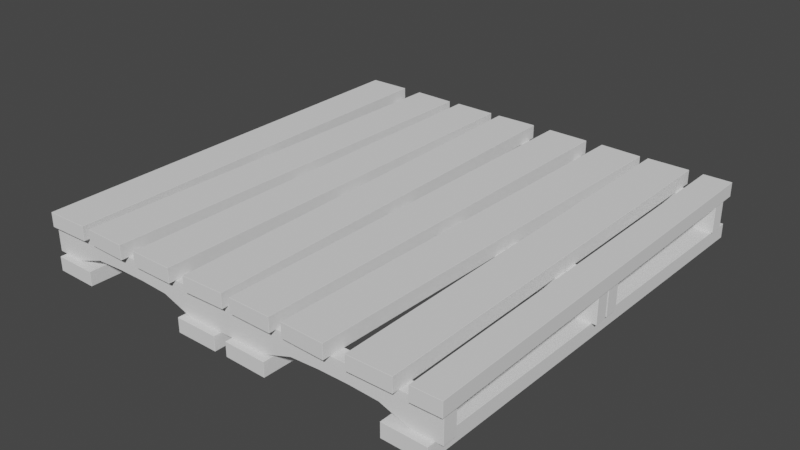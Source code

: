 # Source: Pallet2.blend  (saved by Blender 2.83.19; exported with 4.5.12 LTS)
import bpy
from mathutils import Matrix  # noqa: F401  (used for matrix-valued properties, if any)

bpy.ops.wm.read_factory_settings(use_empty=True)
scene = bpy.context.scene
scene.name = 'Scene'

# ---- collections
col_collection = bpy.data.collections.new('Collection'); scene.collection.children.link(col_collection)

# ---- world
world_world = bpy.data.worlds.new('World'); scene.world = world_world
world_world.use_nodes = True; world_world.node_tree.nodes.clear()
_N = world_world.node_tree.nodes; _L = world_world.node_tree.links
n0 = _N.new('ShaderNodeOutputWorld'); n0.name = 'World Output'; n0.location = (300, 300)
n1 = _N.new('ShaderNodeBackground'); n1.name = 'Background'; n1.location = (10, 300)
n1.inputs[0].default_value = (0.05088, 0.05088, 0.05088, 1.0)
_L.new(n1.outputs[0], n0.inputs[0])
n0.is_active_output = True
world_world.color = (0.05088, 0.05088, 0.05088)
world_world.use_sun_shadow = False
world_world.sun_shadow_jitter_overblur = 0.0

# ---- meshes
me_cube_001 = bpy.data.meshes.new('Cube.001')
me_cube_001.from_pydata([(-15.19, -14.49, 1.0), (-15.19, -14.5, 1.01), (-15.2, -14.49, 1.01), (-15.19, -14.5, 2.99), (-15.19, -14.49, 3.0), (-15.2, -14.49, 2.99), (-15.19, -13.51, 1.0), (-15.2, -13.51, 1.01), (-15.19, -13.5, 1.01), (-15.19, -13.51, 3.0), (-15.19, -13.5, 2.99), (-15.2, -13.51, 2.99), (-13.2, -14.49, 1.0), (-13.2, -14.5, 1.01), (-13.2, -14.5, 2.99), (-13.2, -14.49, 3.0), (-13.2, -13.5, 1.01), (-13.2, -13.51, 1.0), (-13.2, -13.51, 3.0), (-13.2, -13.5, 2.99), (-11.2, -14.49, 1.7), (-11.2, -14.5, 1.71), (-11.2, -14.5, 2.99), (-11.2, -14.49, 3.0), (-11.2, -13.5, 1.71), (-11.2, -13.51, 1.7), (-11.2, -13.51, 3.0), (-11.2, -13.5, 2.99), (-9.2, -14.49, 1.8), (-9.2, -14.5, 1.81), (-9.2, -14.5, 2.99), (-9.2, -14.49, 3.0), (-9.2, -13.5, 1.81), (-9.2, -13.51, 1.8), (-9.2, -13.51, 3.0), (-9.2, -13.5, 2.99), (-7.2, -14.49, 1.8), (-7.2, -14.5, 1.81), (-7.2, -14.5, 2.99), (-7.2, -14.49, 3.0), (-7.2, -13.5, 1.81), (-7.2, -13.51, 1.8), (-7.2, -13.51, 3.0), (-7.2, -13.5, 2.99), (-5.2, -14.49, 1.7), (-5.2, -14.5, 1.71), (-5.2, -14.5, 2.99), (-5.2, -14.49, 3.0), (-5.2, -13.5, 1.71), (-5.2, -13.51, 1.7), (-5.2, -13.51, 3.0), (-5.2, -13.5, 2.99), (-3.2, -14.49, 1.0), (-3.2, -14.5, 1.01), (-3.2, -14.5, 2.99), (-3.2, -14.49, 3.0), (-3.2, -13.5, 1.01), (-3.2, -13.51, 1.0), (-3.2, -13.51, 3.0), (-3.2, -13.5, 2.99), (-15.2, -0.2437, 3.0), (-15.2, -0.2337, 2.99), (-15.21, -0.2438, 2.99), (-15.2, -0.2437, 1.0), (-15.21, -0.2438, 1.01), (-15.2, -0.2337, 1.01), (-15.18, -1.224, 3.0), (-15.19, -1.224, 2.99), (-15.18, -1.234, 2.99), (-15.18, -1.234, 1.01), (-15.19, -1.224, 1.01), (-15.18, -1.224, 1.0), (-0.2, -14.5, 1.01), (-0.2, -14.49, 1.0), (-0.2, -14.49, 3.0), (-0.2, -14.5, 2.99), (-0.2, -13.51, 1.0), (-0.2, -13.5, 1.01), (-0.2, -13.5, 2.99), (-0.2, -13.51, 3.0), (2.8, -14.49, 1.0), (2.8, -14.5, 1.01), (2.8, -14.5, 2.99), (2.8, -14.49, 3.0), (2.8, -13.5, 1.01), (2.8, -13.51, 1.0), (2.8, -13.51, 3.0), (2.8, -13.5, 2.99), (4.8, -14.49, 1.7), (4.8, -14.5, 1.71), (4.8, -14.5, 2.99), (4.8, -14.49, 3.0), (4.8, -13.5, 1.71), (4.8, -13.51, 1.7), (4.8, -13.51, 3.0), (4.8, -13.5, 2.99), (6.8, -14.49, 1.8), (6.8, -14.5, 1.81), (6.8, -14.5, 2.99), (6.8, -14.49, 3.0), (6.8, -13.5, 1.81), (6.8, -13.51, 1.8), (6.8, -13.51, 3.0), (6.8, -13.5, 2.99), (8.8, -14.49, 1.8), (8.8, -14.5, 1.81), (8.8, -14.5, 2.99), (8.8, -14.49, 3.0), (8.8, -13.5, 1.81), (8.8, -13.51, 1.8), (8.8, -13.51, 3.0), (8.8, -13.5, 2.99), (10.8, -14.49, 1.7), (10.8, -14.5, 1.71), (10.8, -14.5, 2.99), (10.8, -14.49, 3.0), (10.8, -13.5, 1.71), (10.8, -13.51, 1.7), (10.8, -13.51, 3.0), (10.8, -13.5, 2.99), (12.8, -14.49, 1.0), (12.8, -14.5, 1.01), (12.8, -14.5, 2.99), (12.8, -14.49, 3.0), (12.8, -13.5, 1.01), (12.8, -13.51, 1.0), (12.8, -13.51, 3.0), (12.8, -13.5, 2.99), (14.79, -14.49, 1.0), (14.8, -14.49, 1.01), (14.79, -14.5, 1.01), (14.79, -14.49, 3.0), (14.79, -14.5, 2.99), (14.8, -14.49, 2.99), (14.79, -13.5, 1.01), (14.8, -13.51, 1.01), (14.79, -13.51, 1.0), (14.79, -13.5, 2.99), (14.79, -13.51, 3.0), (14.8, -13.51, 2.99), (-13.19, -1.193, 1.0), (-13.19, -1.203, 1.01), (-13.19, -1.203, 2.99), (-13.19, -1.193, 3.0), (-13.21, -0.2027, 1.01), (-13.21, -0.2127, 1.0), (-13.21, -0.2127, 3.0), (-13.21, -0.2027, 2.99), (-11.19, -1.161, 1.7), (-11.19, -1.171, 1.71), (-11.19, -1.171, 2.99), (-11.19, -1.161, 3.0), (-11.21, -0.1715, 1.71), (-11.21, -0.1815, 1.7), (-11.21, -0.1815, 3.0), (-11.21, -0.1715, 2.99), (-9.191, -1.13, 1.8), (-9.191, -1.14, 1.81), (-9.191, -1.14, 2.99), (-9.191, -1.13, 3.0), (-9.207, -0.1403, 1.81), (-9.207, -0.1503, 1.8), (-9.207, -0.1503, 3.0), (-9.207, -0.1403, 2.99), (-7.192, -1.099, 1.8), (-7.191, -1.109, 1.81), (-7.191, -1.109, 2.99), (-7.192, -1.099, 3.0), (-7.207, -0.1092, 1.81), (-7.207, -0.1192, 1.8), (-7.207, -0.1192, 3.0), (-7.207, -0.1092, 2.99), (-5.192, -1.068, 1.7), (-5.192, -1.078, 1.71), (-5.192, -1.078, 2.99), (-5.192, -1.068, 3.0), (-5.207, -0.07799, 1.71), (-5.207, -0.08798, 1.7), (-5.207, -0.08798, 3.0), (-5.207, -0.07799, 2.99), (-3.192, -1.037, 1.0), (-3.192, -1.047, 1.01), (-3.192, -1.047, 2.99), (-3.192, -1.037, 3.0), (-3.207, -0.04682, 1.01), (-3.207, -0.05681, 1.0), (-3.207, -0.05681, 3.0), (-3.207, -0.04682, 2.99), (-0.1922, -0.9999, 1.01), (-0.1924, -0.9899, 1.0), (-0.1924, -0.9899, 3.0), (-0.1922, -0.9999, 2.99), (-0.2076, -0.01006, 1.0), (-0.2078, -5.996e-05, 1.01), (-0.2078, -5.996e-05, 2.99), (-0.2076, -0.01006, 3.0), (2.807, -0.9432, 1.0), (2.807, -0.9532, 1.01), (2.807, -0.9532, 2.99), (2.807, -0.9432, 3.0), (2.792, 0.0467, 1.01), (2.792, 0.0367, 1.0), (2.792, 0.0367, 3.0), (2.792, 0.0467, 2.99), (4.807, -0.912, 1.7), (4.807, -0.922, 1.71), (4.807, -0.922, 2.99), (4.807, -0.912, 3.0), (4.792, 0.07787, 1.71), (4.792, 0.06787, 1.7), (4.792, 0.06787, 3.0), (4.792, 0.07787, 2.99), (6.807, -0.8808, 1.8), (6.807, -0.8908, 1.81), (6.807, -0.8908, 2.99), (6.807, -0.8808, 3.0), (6.791, 0.109, 1.81), (6.792, 0.09904, 1.8), (6.792, 0.09904, 3.0), (6.791, 0.109, 2.99), (8.807, -0.8497, 1.8), (8.807, -0.8597, 1.81), (8.807, -0.8597, 2.99), (8.807, -0.8497, 3.0), (8.791, 0.1402, 1.81), (8.791, 0.1302, 1.8), (8.791, 0.1302, 3.0), (8.791, 0.1402, 2.99), (10.81, -0.8185, 1.7), (10.81, -0.8285, 1.71), (10.81, -0.8285, 2.99), (10.81, -0.8185, 3.0), (10.79, 0.1714, 1.71), (10.79, 0.1614, 1.7), (10.79, 0.1614, 3.0), (10.79, 0.1714, 2.99), (12.81, -0.7873, 1.0), (12.81, -0.7973, 1.01), (12.81, -0.7973, 2.99), (12.81, -0.7873, 3.0), (12.79, 0.2025, 1.01), (12.79, 0.1925, 1.0), (12.79, 0.1925, 3.0), (12.79, 0.2025, 2.99), (14.8, -0.7563, 1.0), (14.81, -0.7562, 1.01), (14.8, -0.7663, 1.01), (14.8, -0.7563, 3.0), (14.8, -0.7663, 2.99), (14.81, -0.7562, 2.99), (14.78, 0.2336, 1.01), (14.79, 0.2237, 1.01), (14.78, 0.2236, 1.0), (14.78, 0.2336, 2.99), (14.78, 0.2236, 3.0), (14.79, 0.2237, 2.99), (-15.18, 15.03, 3.0), (-15.18, 15.04, 2.99), (-15.19, 15.03, 2.99), (-15.18, 15.03, 1.0), (-15.19, 15.03, 1.01), (-15.18, 15.04, 1.01), (-15.2, 14.05, 3.0), (-15.21, 14.05, 2.99), (-15.2, 14.04, 2.99), (-15.2, 14.04, 1.01), (-15.21, 14.05, 1.01), (-15.2, 14.05, 1.0), (-13.21, 14.01, 1.0), (-13.21, 14.0, 1.01), (-13.21, 14.0, 2.99), (-13.21, 14.01, 3.0), (-13.19, 15.0, 1.01), (-13.19, 14.99, 1.0), (-13.19, 14.99, 3.0), (-13.19, 15.0, 2.99), (-11.21, 13.98, 1.7), (-11.21, 13.97, 1.71), (-11.21, 13.97, 2.99), (-11.21, 13.98, 3.0), (-11.19, 14.97, 1.71), (-11.19, 14.96, 1.7), (-11.19, 14.96, 3.0), (-11.19, 14.97, 2.99), (-9.207, 13.95, 1.8), (-9.207, 13.94, 1.81), (-9.207, 13.94, 2.99), (-9.207, 13.95, 3.0), (-9.191, 14.94, 1.81), (-9.191, 14.93, 1.8), (-9.191, 14.93, 3.0), (-9.191, 14.94, 2.99), (-7.207, 13.92, 1.8), (-7.207, 13.91, 1.81), (-7.207, 13.91, 2.99), (-7.207, 13.92, 3.0), (-7.191, 14.91, 1.81), (-7.191, 14.9, 1.8), (-7.191, 14.9, 3.0), (-7.191, 14.91, 2.99), (-5.207, 13.89, 1.7), (-5.207, 13.88, 1.71), (-5.207, 13.88, 2.99), (-5.207, 13.89, 3.0), (-5.192, 14.88, 1.71), (-5.192, 14.87, 1.7), (-5.192, 14.87, 3.0), (-5.192, 14.88, 2.99), (-3.207, 13.86, 1.0), (-3.207, 13.85, 1.01), (-3.207, 13.85, 2.99), (-3.207, 13.86, 3.0), (-3.192, 14.85, 1.01), (-3.192, 14.84, 1.0), (-3.192, 14.84, 3.0), (-3.192, 14.85, 2.99), (-0.2079, 13.8, 1.01), (-0.2077, 13.81, 1.0), (-0.2077, 13.81, 3.0), (-0.2079, 13.8, 2.99), (-0.1923, 14.79, 1.0), (-0.1921, 14.8, 1.01), (-0.1921, 14.8, 2.99), (-0.1923, 14.79, 3.0), (2.792, 13.76, 1.0), (2.792, 13.75, 1.01), (2.792, 13.75, 2.99), (2.792, 13.76, 3.0), (2.807, 14.75, 1.01), (2.807, 14.74, 1.0), (2.807, 14.74, 3.0), (2.807, 14.75, 2.99), (4.792, 13.73, 1.7), (4.792, 13.72, 1.71), (4.792, 13.72, 2.99), (4.792, 13.73, 3.0), (4.807, 14.72, 1.71), (4.807, 14.71, 1.7), (4.807, 14.71, 3.0), (4.807, 14.72, 2.99), (6.791, 13.7, 1.8), (6.791, 13.69, 1.81), (6.791, 13.69, 2.99), (6.791, 13.7, 3.0), (6.807, 14.69, 1.81), (6.807, 14.68, 1.8), (6.807, 14.68, 3.0), (6.807, 14.69, 2.99), (8.791, 13.67, 1.8), (8.791, 13.66, 1.81), (8.791, 13.66, 2.99), (8.791, 13.67, 3.0), (8.807, 14.66, 1.81), (8.807, 14.65, 1.8), (8.807, 14.65, 3.0), (8.807, 14.66, 2.99), (10.79, 13.64, 1.7), (10.79, 13.63, 1.71), (10.79, 13.63, 2.99), (10.79, 13.64, 3.0), (10.81, 14.63, 1.71), (10.81, 14.62, 1.7), (10.81, 14.62, 3.0), (10.81, 14.63, 2.99), (12.79, 13.61, 1.0), (12.79, 13.6, 1.01), (12.79, 13.6, 2.99), (12.79, 13.61, 3.0), (12.81, 14.6, 1.01), (12.81, 14.59, 1.0), (12.81, 14.59, 3.0), (12.81, 14.6, 2.99), (14.78, 13.57, 1.0), (14.79, 13.57, 1.01), (14.78, 13.56, 1.01), (14.78, 13.57, 3.0), (14.78, 13.56, 2.99), (14.79, 13.57, 2.99), (14.8, 14.56, 1.01), (14.81, 14.55, 1.01), (14.8, 14.55, 1.0), (14.8, 14.56, 2.99), (14.8, 14.55, 3.0), (14.81, 14.55, 2.99), (-14.81, -15.01, 3.0), (-14.81, -15.02, 3.01), (-14.82, -15.01, 3.01), (-14.81, -15.02, 3.99), (-14.81, -15.01, 4.0), (-14.82, -15.01, 3.99), (-15.17, 15.26, 3.0), (-15.18, 15.26, 3.01), (-15.17, 15.27, 3.01), (-15.17, 15.26, 4.0), (-15.17, 15.27, 3.99), (-15.18, 15.26, 3.99), (-11.83, -14.96, 3.0), (-11.82, -14.96, 3.01), (-11.83, -14.97, 3.01), (-11.83, -14.96, 4.0), (-11.83, -14.97, 3.99), (-11.82, -14.96, 3.99), (-12.19, 15.31, 3.0), (-12.19, 15.32, 3.01), (-12.18, 15.31, 3.01), (-12.19, 15.31, 4.0), (-12.18, 15.31, 3.99), (-12.19, 15.32, 3.99), (-11.23, -14.95, 3.0), (-11.23, -14.96, 3.01), (-11.24, -14.95, 3.01), (-11.23, -14.96, 3.99), (-11.23, -14.95, 4.0), (-11.24, -14.95, 3.99), (-10.75, 15.32, 3.0), (-10.76, 15.32, 3.01), (-10.75, 15.33, 3.01), (-10.75, 15.32, 4.0), (-10.75, 15.33, 3.99), (-10.76, 15.32, 3.99), (-8.248, -15.02, 3.0), (-8.238, -15.02, 3.01), (-8.249, -15.03, 3.01), (-8.248, -15.02, 4.0), (-8.249, -15.03, 3.99), (-8.238, -15.02, 3.99), (-7.772, 15.25, 3.0), (-7.772, 15.26, 3.01), (-7.762, 15.25, 3.01), (-7.772, 15.25, 4.0), (-7.762, 15.25, 3.99), (-7.772, 15.26, 3.99), (-7.045, -14.98, 3.0), (-7.045, -14.99, 3.01), (-7.055, -14.98, 3.01), (-7.045, -14.99, 3.99), (-7.045, -14.98, 4.0), (-7.055, -14.98, 3.99), (-6.935, 15.3, 3.0), (-6.945, 15.3, 3.01), (-6.935, 15.31, 3.01), (-6.935, 15.3, 4.0), (-6.935, 15.31, 3.99), (-6.945, 15.3, 3.99), (-4.065, -15.0, 3.0), (-4.055, -15.0, 3.01), (-4.065, -15.01, 3.01), (-4.065, -15.0, 4.0), (-4.065, -15.01, 3.99), (-4.055, -15.0, 3.99), (-3.955, 15.28, 3.0), (-3.955, 15.29, 3.01), (-3.945, 15.28, 3.01), (-3.955, 15.28, 4.0), (-3.945, 15.28, 3.99), (-3.955, 15.29, 3.99), (-2.76, -15.02, 3.0), (-2.76, -15.03, 3.01), (-2.77, -15.02, 3.01), (-2.76, -15.03, 3.99), (-2.76, -15.02, 4.0), (-2.77, -15.02, 3.99), (-3.219, 15.25, 3.0), (-3.229, 15.25, 3.01), (-3.219, 15.26, 3.01), (-3.219, 15.25, 4.0), (-3.219, 15.26, 3.99), (-3.229, 15.25, 3.99), (0.2192, -14.95, 3.0), (0.2292, -14.95, 3.01), (0.2194, -14.96, 3.01), (0.2192, -14.95, 4.0), (0.2194, -14.96, 3.99), (0.2292, -14.95, 3.99), (-0.2399, 15.32, 3.0), (-0.2401, 15.33, 3.01), (-0.2299, 15.32, 3.01), (-0.2399, 15.32, 4.0), (-0.2299, 15.32, 3.99), (-0.2401, 15.33, 3.99), (0.8616, -14.97, 3.0), (0.8615, -14.98, 3.01), (0.8516, -14.97, 3.01), (0.8615, -14.98, 3.99), (0.8616, -14.97, 4.0), (0.8516, -14.97, 3.99), (1.159, 15.31, 3.0), (1.149, 15.31, 3.01), (1.159, 15.32, 3.01), (1.159, 15.31, 4.0), (1.159, 15.32, 3.99), (1.149, 15.31, 3.99), (3.841, -15.01, 3.0), (3.851, -15.01, 3.01), (3.841, -15.02, 3.01), (3.841, -15.01, 4.0), (3.841, -15.02, 3.99), (3.851, -15.01, 3.99), (4.138, 15.27, 3.0), (4.139, 15.28, 3.01), (4.148, 15.27, 3.01), (4.138, 15.27, 4.0), (4.148, 15.27, 3.99), (4.139, 15.28, 3.99), (4.664, -14.93, 3.0), (4.664, -14.94, 3.01), (4.654, -14.93, 3.01), (4.664, -14.94, 3.99), (4.664, -14.93, 4.0), (4.654, -14.93, 3.99), (5.358, 15.33, 3.0), (5.348, 15.33, 3.01), (5.358, 15.34, 3.01), (5.358, 15.33, 4.0), (5.358, 15.34, 3.99), (5.348, 15.33, 3.99), (7.642, -15.03, 3.0), (7.652, -15.03, 3.01), (7.642, -15.04, 3.01), (7.642, -15.03, 4.0), (7.642, -15.04, 3.99), (7.652, -15.03, 3.99), (8.336, 15.23, 3.0), (8.336, 15.24, 3.01), (8.346, 15.23, 3.01), (8.336, 15.23, 4.0), (8.346, 15.23, 3.99), (8.336, 15.24, 3.99), (9.101, -15.0, 3.0), (9.101, -15.01, 3.01), (9.091, -15.0, 3.01), (9.101, -15.01, 3.99), (9.101, -15.0, 4.0), (9.091, -15.0, 3.99), (8.919, 15.28, 3.0), (8.909, 15.28, 3.01), (8.919, 15.29, 3.01), (8.919, 15.28, 4.0), (8.919, 15.29, 3.99), (8.909, 15.28, 3.99), (12.08, -14.98, 3.0), (12.09, -14.98, 3.01), (12.08, -14.99, 3.01), (12.08, -14.98, 4.0), (12.08, -14.99, 3.99), (12.09, -14.98, 3.99), (11.9, 15.3, 3.0), (11.9, 15.31, 3.01), (11.91, 15.3, 3.01), (11.9, 15.3, 4.0), (11.91, 15.3, 3.99), (11.9, 15.31, 3.99), (13.1, -15.0, 3.0), (13.1, -15.01, 3.01), (13.09, -15.0, 3.01), (13.1, -15.01, 3.99), (13.1, -15.0, 4.0), (13.09, -15.0, 3.99), (12.92, 15.28, 3.0), (12.91, 15.28, 3.01), (12.92, 15.29, 3.01), (12.92, 15.28, 4.0), (12.92, 15.29, 3.99), (12.91, 15.28, 3.99), (15.08, -14.98, 3.0), (15.09, -14.98, 3.01), (15.08, -14.99, 3.01), (15.08, -14.98, 4.0), (15.08, -14.99, 3.99), (15.09, -14.98, 3.99), (14.9, 15.3, 3.0), (14.9, 15.31, 3.01), (14.91, 15.3, 3.01), (14.9, 15.3, 4.0), (14.91, 15.3, 3.99), (14.9, 15.31, 3.99), (-14.64, -14.97, -3.576e-07), (-14.64, -14.98, 0.01), (-14.65, -14.97, 0.01), (-14.64, -14.98, 0.99), (-14.64, -14.97, 1.0), (-14.65, -14.97, 0.99), (-14.34, 15.31, -3.576e-07), (-14.35, 15.31, 0.01), (-14.34, 15.32, 0.01), (-14.34, 15.31, 1.0), (-14.34, 15.32, 0.99), (-14.35, 15.31, 0.99), (-11.66, -15.01, -3.576e-07), (-11.65, -15.01, 0.01), (-11.66, -15.02, 0.01), (-11.66, -15.01, 1.0), (-11.66, -15.02, 0.99), (-11.65, -15.01, 0.99), (-11.36, 15.27, -3.576e-07), (-11.36, 15.28, 0.01), (-11.35, 15.27, 0.01), (-11.36, 15.27, 1.0), (-11.35, 15.27, 0.99), (-11.36, 15.28, 0.99), (-3.584, -14.98, -3.576e-07), (-3.584, -14.99, 0.01), (-3.594, -14.98, 0.01), (-3.584, -14.99, 0.99), (-3.584, -14.98, 1.0), (-3.594, -14.98, 0.99), (-3.396, 15.3, -3.576e-07), (-3.406, 15.3, 0.01), (-3.396, 15.31, 0.01), (-3.396, 15.3, 1.0), (-3.396, 15.31, 0.99), (-3.406, 15.3, 0.99), (-0.6038, -15.0, -3.576e-07), (-0.5938, -15.0, 0.01), (-0.6039, -15.01, 0.01), (-0.6038, -15.0, 1.0), (-0.6039, -15.01, 0.99), (-0.5938, -15.0, 0.99), (-0.4163, 15.28, -3.576e-07), (-0.4162, 15.29, 0.01), (-0.4063, 15.28, 0.01), (-0.4163, 15.28, 1.0), (-0.4063, 15.28, 0.99), (-0.4162, 15.29, 0.99), (0.2761, -14.95, -3.576e-07), (0.2759, -14.96, 0.01), (0.2661, -14.95, 0.01), (0.2759, -14.96, 0.99), (0.2761, -14.95, 1.0), (0.2661, -14.95, 0.99), (0.7446, 15.32, -3.576e-07), (0.7346, 15.32, 0.01), (0.7448, 15.33, 0.01), (0.7446, 15.32, 1.0), (0.7448, 15.33, 0.99), (0.7346, 15.32, 0.99), (3.255, -15.02, -3.576e-07), (3.265, -15.02, 0.01), (3.255, -15.03, 0.01), (3.255, -15.02, 1.0), (3.255, -15.03, 0.99), (3.265, -15.02, 0.99), (3.724, 15.25, -3.576e-07), (3.724, 15.26, 0.01), (3.734, 15.25, 0.01), (3.724, 15.25, 1.0), (3.734, 15.25, 0.99), (3.724, 15.26, 0.99), (11.28, -14.95, -3.576e-07), (11.28, -14.96, 0.01), (11.27, -14.95, 0.01), (11.28, -14.96, 0.99), (11.28, -14.95, 1.0), (11.27, -14.95, 0.99), (11.74, 15.32, -3.576e-07), (11.73, 15.32, 0.01), (11.74, 15.33, 0.01), (11.74, 15.32, 1.0), (11.74, 15.33, 0.99), (11.73, 15.32, 0.99), (14.26, -15.02, -3.576e-07), (14.27, -15.02, 0.01), (14.26, -15.03, 0.01), (14.26, -15.02, 1.0), (14.26, -15.03, 0.99), (14.27, -15.02, 0.99), (14.72, 15.25, -3.576e-07), (14.72, 15.26, 0.01), (14.73, 15.25, 0.01), (14.72, 15.25, 1.0), (14.73, 15.25, 0.99), (14.72, 15.26, 0.99), (-15.19, 1.056, 3.0), (-15.19, 1.066, 2.99), (-15.2, 1.056, 2.99), (-15.19, 1.056, 1.0), (-15.2, 1.056, 1.01), (-15.19, 1.066, 1.01), (-15.19, 0.07574, 3.0), (-15.2, 0.07565, 2.99), (-15.18, 0.06574, 2.99), (-15.18, 0.06574, 1.01), (-15.2, 0.07565, 1.01), (-15.19, 0.07574, 1.0), (-13.2, 0.09357, 1.0), (-13.19, 0.08357, 1.01), (-13.19, 0.08357, 2.99), (-13.2, 0.09357, 3.0), (-13.2, 1.084, 1.01), (-13.2, 1.074, 1.0), (-13.2, 1.074, 3.0), (-13.2, 1.084, 2.99), (-11.2, 0.1115, 1.7), (-11.2, 0.1015, 1.71), (-11.2, 0.1015, 2.99), (-11.2, 0.1115, 3.0), (-11.2, 1.101, 1.71), (-11.2, 1.091, 1.7), (-11.2, 1.091, 3.0), (-11.2, 1.101, 2.99), (-9.195, 0.1294, 1.8), (-9.195, 0.1194, 1.81), (-9.195, 0.1194, 2.99), (-9.195, 0.1294, 3.0), (-9.204, 1.119, 1.81), (-9.204, 1.109, 1.8), (-9.204, 1.109, 3.0), (-9.204, 1.119, 2.99), (-7.195, 0.1473, 1.8), (-7.195, 0.1373, 1.81), (-7.195, 0.1373, 2.99), (-7.195, 0.1473, 3.0), (-7.204, 1.137, 1.81), (-7.204, 1.127, 1.8), (-7.204, 1.127, 3.0), (-7.204, 1.137, 2.99), (-5.195, 0.1652, 1.7), (-5.195, 0.1552, 1.71), (-5.195, 0.1552, 2.99), (-5.195, 0.1652, 3.0), (-5.204, 1.155, 1.71), (-5.204, 1.145, 1.7), (-5.204, 1.145, 3.0), (-5.204, 1.155, 2.99), (-3.195, 0.1831, 1.0), (-3.195, 0.1731, 1.01), (-3.195, 0.1731, 2.99), (-3.195, 0.1831, 3.0), (-3.204, 1.173, 1.01), (-3.204, 1.163, 1.0), (-3.204, 1.163, 3.0), (-3.204, 1.173, 2.99), (-0.1955, 0.2, 1.01), (-0.1956, 0.21, 1.0), (-0.1956, 0.21, 3.0), (-0.1955, 0.2, 2.99), (-0.2044, 1.19, 1.0), (-0.2045, 1.2, 1.01), (-0.2045, 1.2, 2.99), (-0.2044, 1.19, 3.0), (2.804, 0.2369, 1.0), (2.804, 0.2269, 1.01), (2.804, 0.2269, 2.99), (2.804, 0.2369, 3.0), (2.795, 1.227, 1.01), (2.795, 1.217, 1.0), (2.795, 1.217, 3.0), (2.795, 1.227, 2.99), (4.804, 0.2548, 1.7), (4.804, 0.2448, 1.71), (4.804, 0.2448, 2.99), (4.804, 0.2548, 3.0), (4.795, 1.245, 1.71), (4.795, 1.235, 1.7), (4.795, 1.235, 3.0), (4.795, 1.245, 2.99), (6.804, 0.2727, 1.8), (6.804, 0.2627, 1.81), (6.804, 0.2627, 2.99), (6.804, 0.2727, 3.0), (6.795, 1.263, 1.81), (6.795, 1.253, 1.8), (6.795, 1.253, 3.0), (6.795, 1.263, 2.99), (8.804, 0.2906, 1.8), (8.804, 0.2806, 1.81), (8.804, 0.2806, 2.99), (8.804, 0.2906, 3.0), (8.795, 1.281, 1.81), (8.795, 1.271, 1.8), (8.795, 1.271, 3.0), (8.795, 1.281, 2.99), (10.8, 0.3086, 1.7), (10.8, 0.2986, 1.71), (10.8, 0.2986, 2.99), (10.8, 0.3086, 3.0), (10.8, 1.299, 1.71), (10.8, 1.289, 1.7), (10.8, 1.289, 3.0), (10.8, 1.299, 2.99), (12.8, 0.3265, 1.0), (12.8, 0.3165, 1.01), (12.8, 0.3165, 2.99), (12.8, 0.3265, 3.0), (12.8, 1.316, 1.01), (12.8, 1.306, 1.0), (12.8, 1.306, 3.0), (12.8, 1.316, 2.99), (14.79, 0.3443, 1.0), (14.8, 0.3444, 1.01), (14.79, 0.3343, 1.01), (14.79, 0.3443, 3.0), (14.79, 0.3343, 2.99), (14.8, 0.3444, 2.99), (14.78, 1.334, 1.01), (14.8, 1.324, 1.01), (14.79, 1.324, 1.0), (14.78, 1.334, 2.99), (14.79, 1.324, 3.0), (14.8, 1.324, 2.99)], [], [(13, 14, 3, 1), (12, 17, 25, 20), (18, 15, 23, 26), (18, 9, 4, 15), (2, 5, 11, 7), (8, 10, 19, 16), (24, 27, 35, 32), (14, 13, 21, 22), (16, 19, 27, 24), (20, 25, 33, 28), (36, 41, 49, 44), (28, 33, 41, 36), (26, 23, 31, 34), (22, 21, 29, 30), (42, 39, 47, 50), (34, 31, 39, 42), (30, 29, 37, 38), (32, 35, 43, 40), (48, 51, 59, 56), (38, 37, 45, 46), (40, 43, 51, 48), (44, 49, 57, 52), (58, 55, 74, 79), (52, 57, 76, 73), (50, 47, 55, 58), (46, 45, 53, 54), (63, 145, 140, 71), (54, 53, 72, 75), (56, 59, 78, 77), (146, 60, 66, 143), (414, 426, 420, 408), (80, 85, 93, 88), (86, 83, 91, 94), (86, 79, 74, 83), (81, 82, 75, 72), (77, 78, 87, 84), (92, 95, 103, 100), (82, 81, 89, 90), (84, 87, 95, 92), (88, 93, 101, 96), (104, 109, 117, 112), (96, 101, 109, 104), (94, 91, 99, 102), (90, 89, 97, 98), (110, 107, 115, 118), (102, 99, 107, 110), (98, 97, 105, 106), (100, 103, 111, 108), (116, 119, 127, 124), (106, 105, 113, 114), (108, 111, 119, 116), (112, 117, 125, 120), (126, 123, 131, 138), (120, 125, 136, 128), (118, 115, 123, 126), (114, 113, 121, 122), (140, 145, 153, 148), (122, 121, 130, 132), (124, 127, 137, 134), (135, 139, 133, 129), (70, 67, 62, 64), (146, 143, 151, 154), (76, 85, 80, 73), (141, 142, 68, 69), (65, 61, 147, 144), (152, 155, 163, 160), (142, 141, 149, 150), (144, 147, 155, 152), (148, 153, 161, 156), (164, 169, 177, 172), (156, 161, 169, 164), (154, 151, 159, 162), (150, 149, 157, 158), (170, 167, 175, 178), (162, 159, 167, 170), (158, 157, 165, 166), (160, 163, 171, 168), (176, 179, 187, 184), (166, 165, 173, 174), (168, 171, 179, 176), (172, 177, 185, 180), (186, 183, 190, 195), (180, 185, 192, 189), (178, 175, 183, 186), (174, 173, 181, 182), (182, 181, 188, 191), (184, 187, 194, 193), (192, 201, 196, 189), (404, 406, 401, 397), (196, 201, 209, 204), (202, 199, 207, 210), (202, 195, 190, 199), (197, 198, 191, 188), (193, 194, 203, 200), (208, 211, 219, 216), (198, 197, 205, 206), (200, 203, 211, 208), (204, 209, 217, 212), (220, 225, 233, 228), (212, 217, 225, 220), (210, 207, 215, 218), (206, 205, 213, 214), (226, 223, 231, 234), (218, 215, 223, 226), (214, 213, 221, 222), (216, 219, 227, 224), (232, 235, 243, 240), (222, 221, 229, 230), (224, 227, 235, 232), (228, 233, 241, 236), (242, 239, 247, 254), (236, 241, 252, 244), (234, 231, 239, 242), (230, 229, 237, 238), (274, 256, 262, 271), (238, 237, 246, 248), (240, 243, 253, 250), (251, 255, 249, 245), (259, 273, 268, 267), (266, 263, 258, 260), (274, 271, 279, 282), (268, 273, 281, 276), (269, 270, 264, 265), (261, 257, 275, 272), (280, 283, 291, 288), (270, 269, 277, 278), (272, 275, 283, 280), (276, 281, 289, 284), (292, 297, 305, 300), (284, 289, 297, 292), (282, 279, 287, 290), (278, 277, 285, 286), (298, 295, 303, 306), (290, 287, 295, 298), (286, 285, 293, 294), (288, 291, 299, 296), (304, 307, 315, 312), (294, 293, 301, 302), (296, 299, 307, 304), (300, 305, 313, 308), (314, 311, 318, 323), (308, 313, 320, 317), (306, 303, 311, 314), (302, 301, 309, 310), (310, 309, 316, 319), (312, 315, 322, 321), (320, 329, 324, 317), (398, 400, 387, 385), (324, 329, 337, 332), (330, 327, 335, 338), (330, 323, 318, 327), (325, 326, 319, 316), (321, 322, 331, 328), (336, 339, 347, 344), (326, 325, 333, 334), (328, 331, 339, 336), (332, 337, 345, 340), (348, 353, 361, 356), (340, 345, 353, 348), (338, 335, 343, 346), (334, 333, 341, 342), (354, 351, 359, 362), (346, 343, 351, 354), (342, 341, 349, 350), (344, 347, 355, 352), (360, 363, 371, 368), (350, 349, 357, 358), (352, 355, 363, 360), (356, 361, 369, 364), (370, 367, 375, 382), (364, 369, 380, 372), (362, 359, 367, 370), (358, 357, 365, 366), (366, 365, 374, 376), (368, 371, 381, 378), (379, 383, 377, 373), (405, 393, 388, 399), (386, 389, 395, 391), (392, 394, 407, 403), (438, 450, 444, 432), (428, 430, 425, 421), (422, 424, 411, 409), (429, 417, 412, 423), (410, 413, 419, 415), (416, 418, 431, 427), (462, 474, 468, 456), (452, 454, 449, 445), (446, 448, 435, 433), (453, 441, 436, 447), (434, 437, 443, 439), (440, 442, 455, 451), (486, 498, 492, 480), (476, 478, 473, 469), (470, 472, 459, 457), (477, 465, 460, 471), (458, 461, 467, 463), (464, 466, 479, 475), (510, 522, 516, 504), (500, 502, 497, 493), (494, 496, 483, 481), (501, 489, 484, 495), (482, 485, 491, 487), (488, 490, 503, 499), (534, 546, 540, 528), (524, 526, 521, 517), (518, 520, 507, 505), (525, 513, 508, 519), (506, 509, 515, 511), (512, 514, 527, 523), (558, 570, 564, 552), (548, 550, 545, 541), (542, 544, 531, 529), (549, 537, 532, 543), (530, 533, 539, 535), (536, 538, 551, 547), (582, 594, 588, 576), (572, 574, 569, 565), (566, 568, 555, 553), (573, 561, 556, 567), (554, 557, 563, 559), (560, 562, 575, 571), (606, 618, 612, 600), (596, 598, 593, 589), (590, 592, 579, 577), (597, 585, 580, 591), (578, 581, 587, 583), (584, 586, 599, 595), (630, 642, 636, 624), (620, 622, 617, 613), (614, 616, 603, 601), (621, 609, 604, 615), (602, 605, 611, 607), (608, 610, 623, 619), (654, 666, 660, 648), (644, 646, 641, 637), (638, 640, 627, 625), (645, 633, 628, 639), (626, 629, 635, 631), (632, 634, 647, 643), (668, 670, 665, 661), (662, 664, 651, 649), (669, 657, 652, 663), (650, 653, 659, 655), (656, 658, 671, 667), (0, 1, 2), (3, 4, 5), (6, 7, 8), (9, 10, 11), (60, 61, 62), (63, 64, 65), (66, 67, 68), (69, 70, 71), (128, 129, 130), (131, 132, 133), (134, 135, 136), (137, 138, 139), (244, 245, 246), (247, 248, 249), (250, 251, 252), (253, 254, 255), (256, 257, 258), (259, 260, 261), (262, 263, 264), (265, 266, 267), (372, 373, 374), (375, 376, 377), (378, 379, 380), (381, 382, 383), (6, 0, 2, 7), (1, 3, 5, 2), (4, 9, 11, 5), (10, 8, 7, 11), (17, 6, 8, 16), (9, 18, 19, 10), (0, 12, 13, 1), (15, 4, 3, 14), (12, 20, 21, 13), (23, 15, 14, 22), (16, 24, 25, 17), (27, 19, 18, 26), (22, 30, 31, 23), (35, 27, 26, 34), (33, 25, 24, 32), (20, 28, 29, 21), (34, 42, 43, 35), (41, 33, 32, 40), (28, 36, 37, 29), (39, 31, 30, 38), (36, 44, 45, 37), (47, 39, 38, 46), (40, 48, 49, 41), (51, 43, 42, 50), (46, 54, 55, 47), (59, 51, 50, 58), (57, 49, 48, 56), (44, 52, 53, 45), (60, 146, 147, 61), (145, 63, 65, 144), (61, 65, 64, 62), (66, 60, 62, 67), (69, 68, 67, 70), (63, 71, 70, 64), (85, 76, 77, 84), (79, 86, 87, 78), (73, 80, 81, 72), (83, 74, 75, 82), (80, 88, 89, 81), (91, 83, 82, 90), (84, 92, 93, 85), (95, 87, 86, 94), (90, 98, 99, 91), (103, 95, 94, 102), (101, 93, 92, 100), (88, 96, 97, 89), (102, 110, 111, 103), (109, 101, 100, 108), (96, 104, 105, 97), (107, 99, 98, 106), (104, 112, 113, 105), (115, 107, 106, 114), (108, 116, 117, 109), (119, 111, 110, 118), (114, 122, 123, 115), (127, 119, 118, 126), (125, 117, 116, 124), (112, 120, 121, 113), (139, 135, 134, 137), (128, 136, 135, 129), (138, 131, 133, 139), (132, 130, 129, 133), (120, 128, 130, 121), (131, 123, 122, 132), (124, 134, 136, 125), (137, 127, 126, 138), (52, 73, 72, 53), (74, 55, 54, 75), (56, 77, 76, 57), (78, 59, 58, 79), (71, 140, 141, 69), (143, 66, 68, 142), (140, 148, 149, 141), (151, 143, 142, 150), (144, 152, 153, 145), (155, 147, 146, 154), (150, 158, 159, 151), (163, 155, 154, 162), (161, 153, 152, 160), (148, 156, 157, 149), (162, 170, 171, 163), (169, 161, 160, 168), (156, 164, 165, 157), (167, 159, 158, 166), (164, 172, 173, 165), (175, 167, 166, 174), (168, 176, 177, 169), (179, 171, 170, 178), (174, 182, 183, 175), (187, 179, 178, 186), (185, 177, 176, 184), (172, 180, 181, 173), (201, 192, 193, 200), (195, 202, 203, 194), (189, 196, 197, 188), (199, 190, 191, 198), (196, 204, 205, 197), (207, 199, 198, 206), (200, 208, 209, 201), (211, 203, 202, 210), (206, 214, 215, 207), (219, 211, 210, 218), (217, 209, 208, 216), (204, 212, 213, 205), (218, 226, 227, 219), (225, 217, 216, 224), (212, 220, 221, 213), (223, 215, 214, 222), (220, 228, 229, 221), (231, 223, 222, 230), (224, 232, 233, 225), (235, 227, 226, 234), (230, 238, 239, 231), (243, 235, 234, 242), (241, 233, 232, 240), (228, 236, 237, 229), (255, 251, 250, 253), (244, 252, 251, 245), (254, 247, 249, 255), (248, 246, 245, 249), (236, 244, 246, 237), (247, 239, 238, 248), (240, 250, 252, 241), (253, 243, 242, 254), (180, 189, 188, 181), (190, 183, 182, 191), (184, 193, 192, 185), (194, 187, 186, 195), (256, 274, 275, 257), (273, 259, 261, 272), (257, 261, 260, 258), (262, 256, 258, 263), (265, 264, 263, 266), (259, 267, 266, 260), (267, 268, 269, 265), (271, 262, 264, 270), (268, 276, 277, 269), (279, 271, 270, 278), (272, 280, 281, 273), (283, 275, 274, 282), (278, 286, 287, 279), (291, 283, 282, 290), (289, 281, 280, 288), (276, 284, 285, 277), (290, 298, 299, 291), (297, 289, 288, 296), (284, 292, 293, 285), (295, 287, 286, 294), (292, 300, 301, 293), (303, 295, 294, 302), (296, 304, 305, 297), (307, 299, 298, 306), (302, 310, 311, 303), (315, 307, 306, 314), (313, 305, 304, 312), (300, 308, 309, 301), (329, 320, 321, 328), (323, 330, 331, 322), (317, 324, 325, 316), (327, 318, 319, 326), (324, 332, 333, 325), (335, 327, 326, 334), (328, 336, 337, 329), (339, 331, 330, 338), (334, 342, 343, 335), (347, 339, 338, 346), (345, 337, 336, 344), (332, 340, 341, 333), (346, 354, 355, 347), (353, 345, 344, 352), (340, 348, 349, 341), (351, 343, 342, 350), (348, 356, 357, 349), (359, 351, 350, 358), (352, 360, 361, 353), (363, 355, 354, 362), (358, 366, 367, 359), (371, 363, 362, 370), (369, 361, 360, 368), (356, 364, 365, 357), (383, 379, 378, 381), (372, 380, 379, 373), (382, 375, 377, 383), (376, 374, 373, 377), (364, 372, 374, 365), (375, 367, 366, 376), (368, 378, 380, 369), (381, 371, 370, 382), (308, 317, 316, 309), (318, 311, 310, 319), (312, 321, 320, 313), (322, 315, 314, 323), (6, 17, 12, 0), (384, 385, 386), (387, 388, 389), (390, 391, 392), (393, 394, 395), (396, 397, 398), (399, 400, 401), (402, 403, 404), (405, 406, 407), (408, 409, 410), (411, 412, 413), (414, 415, 416), (417, 418, 419), (420, 421, 422), (423, 424, 425), (426, 427, 428), (429, 430, 431), (432, 433, 434), (435, 436, 437), (438, 439, 440), (441, 442, 443), (444, 445, 446), (447, 448, 449), (450, 451, 452), (453, 454, 455), (456, 457, 458), (459, 460, 461), (462, 463, 464), (465, 466, 467), (468, 469, 470), (471, 472, 473), (474, 475, 476), (477, 478, 479), (480, 481, 482), (483, 484, 485), (486, 487, 488), (489, 490, 491), (492, 493, 494), (495, 496, 497), (498, 499, 500), (501, 502, 503), (504, 505, 506), (507, 508, 509), (510, 511, 512), (513, 514, 515), (516, 517, 518), (519, 520, 521), (522, 523, 524), (525, 526, 527), (528, 529, 530), (531, 532, 533), (534, 535, 536), (537, 538, 539), (540, 541, 542), (543, 544, 545), (546, 547, 548), (549, 550, 551), (552, 553, 554), (555, 556, 557), (558, 559, 560), (561, 562, 563), (564, 565, 566), (567, 568, 569), (570, 571, 572), (573, 574, 575), (576, 577, 578), (579, 580, 581), (582, 583, 584), (585, 586, 587), (588, 589, 590), (591, 592, 593), (594, 595, 596), (597, 598, 599), (600, 601, 602), (603, 604, 605), (606, 607, 608), (609, 610, 611), (612, 613, 614), (615, 616, 617), (618, 619, 620), (621, 622, 623), (624, 625, 626), (627, 628, 629), (630, 631, 632), (633, 634, 635), (636, 637, 638), (639, 640, 641), (642, 643, 644), (645, 646, 647), (648, 649, 650), (651, 652, 653), (654, 655, 656), (657, 658, 659), (660, 661, 662), (663, 664, 665), (666, 667, 668), (669, 670, 671), (390, 384, 386, 391), (385, 387, 389, 386), (388, 393, 395, 389), (394, 392, 391, 395), (402, 390, 392, 403), (393, 405, 407, 394), (406, 404, 403, 407), (396, 402, 404, 397), (405, 399, 401, 406), (400, 398, 397, 401), (384, 396, 398, 385), (399, 388, 387, 400), (414, 408, 410, 415), (409, 411, 413, 410), (412, 417, 419, 413), (418, 416, 415, 419), (426, 414, 416, 427), (417, 429, 431, 418), (430, 428, 427, 431), (420, 426, 428, 421), (429, 423, 425, 430), (424, 422, 421, 425), (408, 420, 422, 409), (423, 412, 411, 424), (438, 432, 434, 439), (433, 435, 437, 434), (436, 441, 443, 437), (442, 440, 439, 443), (450, 438, 440, 451), (441, 453, 455, 442), (454, 452, 451, 455), (444, 450, 452, 445), (453, 447, 449, 454), (448, 446, 445, 449), (432, 444, 446, 433), (447, 436, 435, 448), (462, 456, 458, 463), (457, 459, 461, 458), (460, 465, 467, 461), (466, 464, 463, 467), (474, 462, 464, 475), (465, 477, 479, 466), (478, 476, 475, 479), (468, 474, 476, 469), (477, 471, 473, 478), (472, 470, 469, 473), (456, 468, 470, 457), (471, 460, 459, 472), (486, 480, 482, 487), (481, 483, 485, 482), (484, 489, 491, 485), (490, 488, 487, 491), (498, 486, 488, 499), (489, 501, 503, 490), (502, 500, 499, 503), (492, 498, 500, 493), (501, 495, 497, 502), (496, 494, 493, 497), (480, 492, 494, 481), (495, 484, 483, 496), (510, 504, 506, 511), (505, 507, 509, 506), (508, 513, 515, 509), (514, 512, 511, 515), (522, 510, 512, 523), (513, 525, 527, 514), (526, 524, 523, 527), (516, 522, 524, 517), (525, 519, 521, 526), (520, 518, 517, 521), (504, 516, 518, 505), (519, 508, 507, 520), (534, 528, 530, 535), (529, 531, 533, 530), (532, 537, 539, 533), (538, 536, 535, 539), (546, 534, 536, 547), (537, 549, 551, 538), (550, 548, 547, 551), (540, 546, 548, 541), (549, 543, 545, 550), (544, 542, 541, 545), (528, 540, 542, 529), (543, 532, 531, 544), (558, 552, 554, 559), (553, 555, 557, 554), (556, 561, 563, 557), (562, 560, 559, 563), (570, 558, 560, 571), (561, 573, 575, 562), (574, 572, 571, 575), (564, 570, 572, 565), (573, 567, 569, 574), (568, 566, 565, 569), (552, 564, 566, 553), (567, 556, 555, 568), (582, 576, 578, 583), (577, 579, 581, 578), (580, 585, 587, 581), (586, 584, 583, 587), (594, 582, 584, 595), (585, 597, 599, 586), (598, 596, 595, 599), (588, 594, 596, 589), (597, 591, 593, 598), (592, 590, 589, 593), (576, 588, 590, 577), (591, 580, 579, 592), (606, 600, 602, 607), (601, 603, 605, 602), (604, 609, 611, 605), (610, 608, 607, 611), (618, 606, 608, 619), (609, 621, 623, 610), (622, 620, 619, 623), (612, 618, 620, 613), (621, 615, 617, 622), (616, 614, 613, 617), (600, 612, 614, 601), (615, 604, 603, 616), (630, 624, 626, 631), (625, 627, 629, 626), (628, 633, 635, 629), (634, 632, 631, 635), (642, 630, 632, 643), (633, 645, 647, 634), (646, 644, 643, 647), (636, 642, 644, 637), (645, 639, 641, 646), (640, 638, 637, 641), (624, 636, 638, 625), (639, 628, 627, 640), (654, 648, 650, 655), (649, 651, 653, 650), (652, 657, 659, 653), (658, 656, 655, 659), (666, 654, 656, 667), (657, 669, 671, 658), (670, 668, 667, 671), (660, 666, 668, 661), (669, 663, 665, 670), (664, 662, 661, 665), (648, 660, 662, 649), (663, 652, 651, 664), (390, 402, 396, 384), (675, 689, 684, 683), (690, 672, 678, 687), (684, 689, 697, 692), (682, 679, 674, 676), (690, 687, 695, 698), (685, 686, 680, 681), (677, 673, 691, 688), (696, 699, 707, 704), (686, 685, 693, 694), (688, 691, 699, 696), (692, 697, 705, 700), (708, 713, 721, 716), (700, 705, 713, 708), (698, 695, 703, 706), (694, 693, 701, 702), (714, 711, 719, 722), (706, 703, 711, 714), (702, 701, 709, 710), (704, 707, 715, 712), (720, 723, 731, 728), (710, 709, 717, 718), (712, 715, 723, 720), (716, 721, 729, 724), (730, 727, 734, 739), (724, 729, 736, 733), (722, 719, 727, 730), (718, 717, 725, 726), (726, 725, 732, 735), (728, 731, 738, 737), (736, 745, 740, 733), (740, 745, 753, 748), (746, 743, 751, 754), (746, 739, 734, 743), (741, 742, 735, 732), (737, 738, 747, 744), (752, 755, 763, 760), (742, 741, 749, 750), (744, 747, 755, 752), (748, 753, 761, 756), (764, 769, 777, 772), (756, 761, 769, 764), (754, 751, 759, 762), (750, 749, 757, 758), (770, 767, 775, 778), (762, 759, 767, 770), (758, 757, 765, 766), (760, 763, 771, 768), (776, 779, 787, 784), (766, 765, 773, 774), (768, 771, 779, 776), (772, 777, 785, 780), (786, 783, 791, 798), (780, 785, 796, 788), (778, 775, 783, 786), (774, 773, 781, 782), (782, 781, 790, 792), (784, 787, 797, 794), (795, 799, 793, 789), (672, 673, 674), (675, 676, 677), (678, 679, 680), (681, 682, 683), (788, 789, 790), (791, 792, 793), (794, 795, 796), (797, 798, 799), (672, 690, 691, 673), (689, 675, 677, 688), (673, 677, 676, 674), (678, 672, 674, 679), (681, 680, 679, 682), (675, 683, 682, 676), (683, 684, 685, 681), (687, 678, 680, 686), (684, 692, 693, 685), (695, 687, 686, 694), (688, 696, 697, 689), (699, 691, 690, 698), (694, 702, 703, 695), (707, 699, 698, 706), (705, 697, 696, 704), (692, 700, 701, 693), (706, 714, 715, 707), (713, 705, 704, 712), (700, 708, 709, 701), (711, 703, 702, 710), (708, 716, 717, 709), (719, 711, 710, 718), (712, 720, 721, 713), (723, 715, 714, 722), (718, 726, 727, 719), (731, 723, 722, 730), (729, 721, 720, 728), (716, 724, 725, 717), (745, 736, 737, 744), (739, 746, 747, 738), (733, 740, 741, 732), (743, 734, 735, 742), (740, 748, 749, 741), (751, 743, 742, 750), (744, 752, 753, 745), (755, 747, 746, 754), (750, 758, 759, 751), (763, 755, 754, 762), (761, 753, 752, 760), (748, 756, 757, 749), (762, 770, 771, 763), (769, 761, 760, 768), (756, 764, 765, 757), (767, 759, 758, 766), (764, 772, 773, 765), (775, 767, 766, 774), (768, 776, 777, 769), (779, 771, 770, 778), (774, 782, 783, 775), (787, 779, 778, 786), (785, 777, 776, 784), (772, 780, 781, 773), (799, 795, 794, 797), (788, 796, 795, 789), (798, 791, 793, 799), (792, 790, 789, 793), (780, 788, 790, 781), (791, 783, 782, 792), (784, 794, 796, 785), (797, 787, 786, 798), (724, 733, 732, 725), (734, 727, 726, 735), (728, 737, 736, 729), (738, 731, 730, 739)])
_uv = me_cube_001.uv_layers.new(name='UVMap')
_uv.uv.foreach_set('vector', [0.3763, 0.75, 0.6237, 0.75, 0.6238, 0.9988, 0.3763, 0.9987, 0.375, 0.7475, 0.375, 0.5025, 0.375, 0.5025, 0.375, 0.7475, 0.625, 0.5025, 0.625, 0.7475, 0.625, 0.7475, 0.625, 0.5025, 0.625, 0.5025, 0.8737, 0.5025, 0.8737, 0.7475, 0.625, 0.7475, 0.3762, 0.0025, 0.6237, 0.0025, 0.6237, 0.2475, 0.3762, 0.2475, 0.3763, 0.2512, 0.6238, 0.2512, 0.6237, 0.5, 0.3763, 0.5, 0.377, 0.5, 0.6231, 0.5, 0.6229, 0.5, 0.3771, 0.5, 0.6237, 0.75, 0.3763, 0.75, 0.377, 0.75, 0.6231, 0.75, 0.3763, 0.5, 0.6237, 0.5, 0.6231, 0.5, 0.377, 0.5, 0.375, 0.7475, 0.375, 0.5025, 0.375, 0.5025, 0.375, 0.7475, 0.375, 0.7475, 0.375, 0.5025, 0.375, 0.5025, 0.375, 0.7475, 0.375, 0.7475, 0.375, 0.5025, 0.375, 0.5025, 0.375, 0.7475, 0.625, 0.5025, 0.625, 0.7475, 0.625, 0.7475, 0.625, 0.5025, 0.6231, 0.75, 0.377, 0.75, 0.3771, 0.75, 0.6229, 0.75, 0.625, 0.5025, 0.625, 0.7475, 0.625, 0.7475, 0.625, 0.5025, 0.625, 0.5025, 0.625, 0.7475, 0.625, 0.7475, 0.625, 0.5025, 0.6229, 0.75, 0.3771, 0.75, 0.3771, 0.75, 0.6229, 0.75, 0.3771, 0.5, 0.6229, 0.5, 0.6229, 0.5, 0.3771, 0.5, 0.377, 0.5, 0.6231, 0.5, 0.6237, 0.5, 0.3763, 0.5, 0.6229, 0.75, 0.3771, 0.75, 0.377, 0.75, 0.6231, 0.75, 0.3771, 0.5, 0.6229, 0.5, 0.6231, 0.5, 0.377, 0.5, 0.375, 0.7475, 0.375, 0.5025, 0.375, 0.5025, 0.375, 0.7475, 0.625, 0.5025, 0.625, 0.7475, 0.625, 0.7475, 0.625, 0.5025, 0.375, 0.7475, 0.375, 0.5025, 0.375, 0.5025, 0.375, 0.7475, 0.625, 0.5025, 0.625, 0.7475, 0.625, 0.7475, 0.625, 0.5025, 0.6231, 0.75, 0.377, 0.75, 0.3763, 0.75, 0.6237, 0.75, 0.1263, 0.5025, 0.375, 0.5025, 0.375, 0.7475, 0.1262, 0.7475, 0.6237, 0.75, 0.3763, 0.75, 0.3763, 0.75, 0.6237, 0.75, 0.3763, 0.5, 0.6237, 0.5, 0.6237, 0.5, 0.3763, 0.5, 0.625, 0.5025, 0.8737, 0.5025, 0.8737, 0.7475, 0.625, 0.7475, 0.1258, 0.5001, 0.3742, 0.5001, 0.3742, 0.7499, 0.1258, 0.7499, 0.375, 0.7475, 0.375, 0.5025, 0.375, 0.5025, 0.375, 0.7475, 0.625, 0.5025, 0.625, 0.7475, 0.625, 0.7475, 0.625, 0.5025, 0.625, 0.5025, 0.875, 0.5025, 0.875, 0.7475, 0.625, 0.7475, 0.3763, 0.75, 0.6237, 0.75, 0.6237, 1.0, 0.3763, 1.0, 0.3763, 0.25, 0.6237, 0.25, 0.6237, 0.5, 0.3763, 0.5, 0.377, 0.5, 0.6231, 0.5, 0.6229, 0.5, 0.3771, 0.5, 0.6237, 0.75, 0.3763, 0.75, 0.377, 0.75, 0.6231, 0.75, 0.3763, 0.5, 0.6237, 0.5, 0.6231, 0.5, 0.377, 0.5, 0.375, 0.7475, 0.375, 0.5025, 0.375, 0.5025, 0.375, 0.7475, 0.375, 0.7475, 0.375, 0.5025, 0.375, 0.5025, 0.375, 0.7475, 0.375, 0.7475, 0.375, 0.5025, 0.375, 0.5025, 0.375, 0.7475, 0.625, 0.5025, 0.625, 0.7475, 0.625, 0.7475, 0.625, 0.5025, 0.6231, 0.75, 0.377, 0.75, 0.3771, 0.75, 0.6229, 0.75, 0.625, 0.5025, 0.625, 0.7475, 0.625, 0.7475, 0.625, 0.5025, 0.625, 0.5025, 0.625, 0.7475, 0.625, 0.7475, 0.625, 0.5025, 0.6229, 0.75, 0.3771, 0.75, 0.3771, 0.75, 0.6229, 0.75, 0.3771, 0.5, 0.6229, 0.5, 0.6229, 0.5, 0.3771, 0.5, 0.377, 0.5, 0.6231, 0.5, 0.6237, 0.5, 0.3763, 0.5, 0.6229, 0.75, 0.3771, 0.75, 0.377, 0.75, 0.6231, 0.75, 0.3771, 0.5, 0.6229, 0.5, 0.6231, 0.5, 0.377, 0.5, 0.375, 0.7475, 0.375, 0.5025, 0.375, 0.5025, 0.375, 0.7475, 0.625, 0.5025, 0.625, 0.7475, 0.625, 0.7475, 0.625, 0.5025, 0.375, 0.7475, 0.375, 0.5025, 0.375, 0.5025, 0.375, 0.7475, 0.625, 0.5025, 0.625, 0.7475, 0.625, 0.7475, 0.625, 0.5025, 0.6231, 0.75, 0.377, 0.75, 0.3763, 0.75, 0.6237, 0.75, 0.375, 0.7475, 0.375, 0.5025, 0.375, 0.5025, 0.375, 0.7475, 0.6237, 0.75, 0.3763, 0.75, 0.3763, 0.75, 0.6238, 0.75, 0.3763, 0.5, 0.6237, 0.5, 0.6238, 0.5, 0.3763, 0.5, 0.3762, 0.5025, 0.6237, 0.5025, 0.6237, 0.7475, 0.3762, 0.7475, 0.3763, 0.0025, 0.6238, 0.0025, 0.6237, 0.2475, 0.3763, 0.2475, 0.625, 0.5025, 0.625, 0.7475, 0.625, 0.7475, 0.625, 0.5025, 0.125, 0.5025, 0.375, 0.5025, 0.375, 0.7475, 0.125, 0.7475, 0.3763, 0.75, 0.6237, 0.75, 0.6238, 0.9988, 0.3763, 0.9987, 0.3763, 0.2512, 0.6238, 0.2512, 0.6237, 0.5, 0.3763, 0.5, 0.377, 0.5, 0.6231, 0.5, 0.6229, 0.5, 0.3771, 0.5, 0.6237, 0.75, 0.3763, 0.75, 0.377, 0.75, 0.6231, 0.75, 0.3763, 0.5, 0.6237, 0.5, 0.6231, 0.5, 0.377, 0.5, 0.375, 0.7475, 0.375, 0.5025, 0.375, 0.5025, 0.375, 0.7475, 0.375, 0.7475, 0.375, 0.5025, 0.375, 0.5025, 0.375, 0.7475, 0.375, 0.7475, 0.375, 0.5025, 0.375, 0.5025, 0.375, 0.7475, 0.625, 0.5025, 0.625, 0.7475, 0.625, 0.7475, 0.625, 0.5025, 0.6231, 0.75, 0.377, 0.75, 0.3771, 0.75, 0.6229, 0.75, 0.625, 0.5025, 0.625, 0.7475, 0.625, 0.7475, 0.625, 0.5025, 0.625, 0.5025, 0.625, 0.7475, 0.625, 0.7475, 0.625, 0.5025, 0.6229, 0.75, 0.3771, 0.75, 0.3771, 0.75, 0.6229, 0.75, 0.3771, 0.5, 0.6229, 0.5, 0.6229, 0.5, 0.3771, 0.5, 0.377, 0.5, 0.6231, 0.5, 0.6237, 0.5, 0.3763, 0.5, 0.6229, 0.75, 0.3771, 0.75, 0.377, 0.75, 0.6231, 0.75, 0.3771, 0.5, 0.6229, 0.5, 0.6231, 0.5, 0.377, 0.5, 0.375, 0.7475, 0.375, 0.5025, 0.375, 0.5025, 0.375, 0.7475, 0.625, 0.5025, 0.625, 0.7475, 0.625, 0.7475, 0.625, 0.5025, 0.375, 0.7475, 0.375, 0.5025, 0.375, 0.5025, 0.375, 0.7475, 0.625, 0.5025, 0.625, 0.7475, 0.625, 0.7475, 0.625, 0.5025, 0.6231, 0.75, 0.377, 0.75, 0.3763, 0.75, 0.6237, 0.75, 0.6237, 0.75, 0.3763, 0.75, 0.3763, 0.75, 0.6237, 0.75, 0.3763, 0.5, 0.6237, 0.5, 0.6237, 0.5, 0.3763, 0.5, 0.125, 0.5025, 0.375, 0.5025, 0.375, 0.7475, 0.125, 0.7475, 0.3775, 0.0001191, 0.6225, 0.0001191, 0.6225, 0.2499, 0.3775, 0.2499, 0.375, 0.7475, 0.375, 0.5025, 0.375, 0.5025, 0.375, 0.7475, 0.625, 0.5025, 0.625, 0.7475, 0.625, 0.7475, 0.625, 0.5025, 0.625, 0.5025, 0.875, 0.5025, 0.875, 0.7475, 0.625, 0.7475, 0.3763, 0.75, 0.6237, 0.75, 0.6237, 1.0, 0.3763, 1.0, 0.3763, 0.25, 0.6237, 0.25, 0.6237, 0.5, 0.3763, 0.5, 0.377, 0.5, 0.6231, 0.5, 0.6229, 0.5, 0.3771, 0.5, 0.6237, 0.75, 0.3763, 0.75, 0.377, 0.75, 0.6231, 0.75, 0.3763, 0.5, 0.6237, 0.5, 0.6231, 0.5, 0.377, 0.5, 0.375, 0.7475, 0.375, 0.5025, 0.375, 0.5025, 0.375, 0.7475, 0.375, 0.7475, 0.375, 0.5025, 0.375, 0.5025, 0.375, 0.7475, 0.375, 0.7475, 0.375, 0.5025, 0.375, 0.5025, 0.375, 0.7475, 0.625, 0.5025, 0.625, 0.7475, 0.625, 0.7475, 0.625, 0.5025, 0.6231, 0.75, 0.377, 0.75, 0.3771, 0.75, 0.6229, 0.75, 0.625, 0.5025, 0.625, 0.7475, 0.625, 0.7475, 0.625, 0.5025, 0.625, 0.5025, 0.625, 0.7475, 0.625, 0.7475, 0.625, 0.5025, 0.6229, 0.75, 0.3771, 0.75, 0.3771, 0.75, 0.6229, 0.75, 0.3771, 0.5, 0.6229, 0.5, 0.6229, 0.5, 0.3771, 0.5, 0.377, 0.5, 0.6231, 0.5, 0.6237, 0.5, 0.3763, 0.5, 0.6229, 0.75, 0.3771, 0.75, 0.377, 0.75, 0.6231, 0.75, 0.3771, 0.5, 0.6229, 0.5, 0.6231, 0.5, 0.377, 0.5, 0.375, 0.7475, 0.375, 0.5025, 0.375, 0.5025, 0.375, 0.7475, 0.625, 0.5025, 0.625, 0.7475, 0.625, 0.7475, 0.625, 0.5025, 0.375, 0.7475, 0.375, 0.5025, 0.375, 0.5025, 0.375, 0.7475, 0.625, 0.5025, 0.625, 0.7475, 0.625, 0.7475, 0.625, 0.5025, 0.6231, 0.75, 0.377, 0.75, 0.3763, 0.75, 0.6237, 0.75, 0.625, 0.5025, 0.8738, 0.5025, 0.8737, 0.7475, 0.625, 0.7475, 0.6237, 0.75, 0.3763, 0.75, 0.3763, 0.75, 0.6238, 0.75, 0.3763, 0.5, 0.6237, 0.5, 0.6238, 0.5, 0.3763, 0.5, 0.3763, 0.5025, 0.6237, 0.5025, 0.6237, 0.7475, 0.3763, 0.7475, 0.1262, 0.5025, 0.375, 0.5025, 0.375, 0.7475, 0.1262, 0.7475, 0.3763, 0.0025, 0.6238, 0.0025, 0.6238, 0.2475, 0.3763, 0.2475, 0.625, 0.5025, 0.625, 0.7475, 0.625, 0.7475, 0.625, 0.5025, 0.375, 0.7475, 0.375, 0.5025, 0.375, 0.5025, 0.375, 0.7475, 0.3763, 0.75, 0.6237, 0.75, 0.6238, 0.9988, 0.3763, 0.9987, 0.3763, 0.2512, 0.6238, 0.2512, 0.6237, 0.5, 0.3763, 0.5, 0.377, 0.5, 0.6231, 0.5, 0.6229, 0.5, 0.3771, 0.5, 0.6237, 0.75, 0.3763, 0.75, 0.377, 0.75, 0.6231, 0.75, 0.3763, 0.5, 0.6237, 0.5, 0.6231, 0.5, 0.377, 0.5, 0.375, 0.7475, 0.375, 0.5025, 0.375, 0.5025, 0.375, 0.7475, 0.375, 0.7475, 0.375, 0.5025, 0.375, 0.5025, 0.375, 0.7475, 0.375, 0.7475, 0.375, 0.5025, 0.375, 0.5025, 0.375, 0.7475, 0.625, 0.5025, 0.625, 0.7475, 0.625, 0.7475, 0.625, 0.5025, 0.6231, 0.75, 0.377, 0.75, 0.3771, 0.75, 0.6229, 0.75, 0.625, 0.5025, 0.625, 0.7475, 0.625, 0.7475, 0.625, 0.5025, 0.625, 0.5025, 0.625, 0.7475, 0.625, 0.7475, 0.625, 0.5025, 0.6229, 0.75, 0.3771, 0.75, 0.3771, 0.75, 0.6229, 0.75, 0.3771, 0.5, 0.6229, 0.5, 0.6229, 0.5, 0.3771, 0.5, 0.377, 0.5, 0.6231, 0.5, 0.6237, 0.5, 0.3763, 0.5, 0.6229, 0.75, 0.3771, 0.75, 0.377, 0.75, 0.6231, 0.75, 0.3771, 0.5, 0.6229, 0.5, 0.6231, 0.5, 0.377, 0.5, 0.375, 0.7475, 0.375, 0.5025, 0.375, 0.5025, 0.375, 0.7475, 0.625, 0.5025, 0.625, 0.7475, 0.625, 0.7475, 0.625, 0.5025, 0.375, 0.7475, 0.375, 0.5025, 0.375, 0.5025, 0.375, 0.7475, 0.625, 0.5025, 0.625, 0.7475, 0.625, 0.7475, 0.625, 0.5025, 0.6231, 0.75, 0.377, 0.75, 0.3763, 0.75, 0.6237, 0.75, 0.6237, 0.75, 0.3763, 0.75, 0.3763, 0.75, 0.6237, 0.75, 0.3763, 0.5, 0.6237, 0.5, 0.6237, 0.5, 0.3763, 0.5, 0.125, 0.5025, 0.375, 0.5025, 0.375, 0.7475, 0.125, 0.7475, 0.3775, 0.7508, 0.6225, 0.7508, 0.6225, 0.9992, 0.3775, 0.9992, 0.375, 0.7475, 0.375, 0.5025, 0.375, 0.5025, 0.375, 0.7475, 0.625, 0.5025, 0.625, 0.7475, 0.625, 0.7475, 0.625, 0.5025, 0.625, 0.5025, 0.875, 0.5025, 0.875, 0.7475, 0.625, 0.7475, 0.3763, 0.75, 0.6237, 0.75, 0.6237, 1.0, 0.3763, 1.0, 0.3763, 0.25, 0.6237, 0.25, 0.6237, 0.5, 0.3763, 0.5, 0.377, 0.5, 0.6231, 0.5, 0.6229, 0.5, 0.3771, 0.5, 0.6237, 0.75, 0.3763, 0.75, 0.377, 0.75, 0.6231, 0.75, 0.3763, 0.5, 0.6237, 0.5, 0.6231, 0.5, 0.377, 0.5, 0.375, 0.7475, 0.375, 0.5025, 0.375, 0.5025, 0.375, 0.7475, 0.375, 0.7475, 0.375, 0.5025, 0.375, 0.5025, 0.375, 0.7475, 0.375, 0.7475, 0.375, 0.5025, 0.375, 0.5025, 0.375, 0.7475, 0.625, 0.5025, 0.625, 0.7475, 0.625, 0.7475, 0.625, 0.5025, 0.6231, 0.75, 0.377, 0.75, 0.3771, 0.75, 0.6229, 0.75, 0.625, 0.5025, 0.625, 0.7475, 0.625, 0.7475, 0.625, 0.5025, 0.625, 0.5025, 0.625, 0.7475, 0.625, 0.7475, 0.625, 0.5025, 0.6229, 0.75, 0.3771, 0.75, 0.3771, 0.75, 0.6229, 0.75, 0.3771, 0.5, 0.6229, 0.5, 0.6229, 0.5, 0.3771, 0.5, 0.377, 0.5, 0.6231, 0.5, 0.6237, 0.5, 0.3763, 0.5, 0.6229, 0.75, 0.3771, 0.75, 0.377, 0.75, 0.6231, 0.75, 0.3771, 0.5, 0.6229, 0.5, 0.6231, 0.5, 0.377, 0.5, 0.375, 0.7475, 0.375, 0.5025, 0.375, 0.5025, 0.375, 0.7475, 0.625, 0.5025, 0.625, 0.7475, 0.625, 0.7475, 0.625, 0.5025, 0.375, 0.7475, 0.375, 0.5025, 0.375, 0.5025, 0.375, 0.7475, 0.625, 0.5025, 0.625, 0.7475, 0.625, 0.7475, 0.625, 0.5025, 0.6231, 0.75, 0.377, 0.75, 0.3763, 0.75, 0.6237, 0.75, 0.6237, 0.75, 0.3763, 0.75, 0.3763, 0.75, 0.6238, 0.75, 0.3763, 0.5, 0.6237, 0.5, 0.6238, 0.5, 0.3763, 0.5, 0.3763, 0.5025, 0.6237, 0.5025, 0.6237, 0.7475, 0.3762, 0.7475, 0.6258, 0.5001, 0.8742, 0.5001, 0.8742, 0.7499, 0.6258, 0.7499, 0.3775, 0.5001, 0.6225, 0.5001, 0.6225, 0.7499, 0.3775, 0.7499, 0.3775, 0.2508, 0.6225, 0.2508, 0.6225, 0.4992, 0.3775, 0.4992, 0.1258, 0.5001, 0.3742, 0.5001, 0.3742, 0.7499, 0.1258, 0.7499, 0.3775, 0.0001191, 0.6225, 0.0001191, 0.6225, 0.2499, 0.3775, 0.2499, 0.3775, 0.7508, 0.6225, 0.7508, 0.6225, 0.9992, 0.3775, 0.9992, 0.6258, 0.5001, 0.8742, 0.5001, 0.8742, 0.7499, 0.6258, 0.7499, 0.3775, 0.5001, 0.6225, 0.5001, 0.6225, 0.7499, 0.3775, 0.7499, 0.3775, 0.2508, 0.6225, 0.2508, 0.6225, 0.4992, 0.3775, 0.4992, 0.1258, 0.5001, 0.3742, 0.5001, 0.3742, 0.7499, 0.1258, 0.7499, 0.3775, 0.0001191, 0.6225, 0.0001191, 0.6225, 0.2499, 0.3775, 0.2499, 0.3775, 0.7508, 0.6225, 0.7508, 0.6225, 0.9992, 0.3775, 0.9992, 0.6258, 0.5001, 0.8742, 0.5001, 0.8742, 0.7499, 0.6258, 0.7499, 0.3775, 0.5001, 0.6225, 0.5001, 0.6225, 0.7499, 0.3775, 0.7499, 0.3775, 0.2508, 0.6225, 0.2508, 0.6225, 0.4992, 0.3775, 0.4992, 0.1258, 0.5001, 0.3742, 0.5001, 0.3742, 0.7499, 0.1258, 0.7499, 0.3775, 0.0001191, 0.6225, 0.0001191, 0.6225, 0.2499, 0.3775, 0.2499, 0.3775, 0.7508, 0.6225, 0.7508, 0.6225, 0.9992, 0.3775, 0.9992, 0.6258, 0.5001, 0.8742, 0.5001, 0.8742, 0.7499, 0.6258, 0.7499, 0.3775, 0.5001, 0.6225, 0.5001, 0.6225, 0.7499, 0.3775, 0.7499, 0.3775, 0.2508, 0.6225, 0.2508, 0.6225, 0.4992, 0.3775, 0.4992, 0.1258, 0.5001, 0.3742, 0.5001, 0.3742, 0.7499, 0.1258, 0.7499, 0.3775, 0.0001191, 0.6225, 0.0001191, 0.6225, 0.2499, 0.3775, 0.2499, 0.3775, 0.7508, 0.6225, 0.7508, 0.6225, 0.9992, 0.3775, 0.9992, 0.6258, 0.5001, 0.8742, 0.5001, 0.8742, 0.7499, 0.6258, 0.7499, 0.3775, 0.5001, 0.6225, 0.5001, 0.6225, 0.7499, 0.3775, 0.7499, 0.3775, 0.2508, 0.6225, 0.2508, 0.6225, 0.4992, 0.3775, 0.4992, 0.1258, 0.5001, 0.3742, 0.5001, 0.3742, 0.7499, 0.1258, 0.7499, 0.3775, 0.0001191, 0.6225, 0.0001191, 0.6225, 0.2499, 0.3775, 0.2499, 0.3775, 0.7508, 0.6225, 0.7508, 0.6225, 0.9992, 0.3775, 0.9992, 0.6258, 0.5001, 0.8742, 0.5001, 0.8742, 0.7499, 0.6258, 0.7499, 0.3775, 0.5001, 0.6225, 0.5001, 0.6225, 0.7499, 0.3775, 0.7499, 0.3775, 0.2508, 0.6225, 0.2508, 0.6225, 0.4992, 0.3775, 0.4992, 0.1263, 0.5001, 0.3738, 0.5001, 0.3738, 0.7499, 0.1262, 0.7499, 0.3775, 0.0001191, 0.6225, 0.0001191, 0.6225, 0.2499, 0.3775, 0.2499, 0.3775, 0.7508, 0.6225, 0.7508, 0.6225, 0.9992, 0.3775, 0.9992, 0.6258, 0.5001, 0.8742, 0.5001, 0.8742, 0.7499, 0.6258, 0.7499, 0.3775, 0.5001, 0.6225, 0.5001, 0.6225, 0.7499, 0.3775, 0.7499, 0.3775, 0.2508, 0.6225, 0.2508, 0.6225, 0.4992, 0.3775, 0.4992, 0.1258, 0.5001, 0.3742, 0.5001, 0.3742, 0.7499, 0.1258, 0.7499, 0.3775, 0.000119, 0.6225, 0.000119, 0.6225, 0.2499, 0.3775, 0.2499, 0.3775, 0.7512, 0.6225, 0.7512, 0.6225, 0.9988, 0.3775, 0.9988, 0.6262, 0.5001, 0.8737, 0.5001, 0.8738, 0.7499, 0.6262, 0.7499, 0.3775, 0.5001, 0.6225, 0.5001, 0.6225, 0.7499, 0.3775, 0.7499, 0.3775, 0.2512, 0.6225, 0.2512, 0.6225, 0.4988, 0.3775, 0.4988, 0.1258, 0.5001, 0.3742, 0.5001, 0.3742, 0.7499, 0.1258, 0.7499, 0.3775, 0.0001191, 0.6225, 0.0001191, 0.6225, 0.2499, 0.3775, 0.2499, 0.3775, 0.7508, 0.6225, 0.7508, 0.6225, 0.9992, 0.3775, 0.9992, 0.6258, 0.5001, 0.8742, 0.5001, 0.8742, 0.7499, 0.6258, 0.7499, 0.3775, 0.5001, 0.6225, 0.5001, 0.6225, 0.7499, 0.3775, 0.7499, 0.3775, 0.2508, 0.6225, 0.2508, 0.6225, 0.4992, 0.3775, 0.4992, 0.1258, 0.5001, 0.3742, 0.5001, 0.3742, 0.7499, 0.1258, 0.7499, 0.3775, 0.0001191, 0.6225, 0.0001191, 0.6225, 0.2499, 0.3775, 0.2499, 0.3775, 0.7508, 0.6225, 0.7508, 0.6225, 0.9992, 0.3775, 0.9992, 0.6258, 0.5001, 0.8742, 0.5001, 0.8742, 0.7499, 0.6258, 0.7499, 0.3775, 0.5001, 0.6225, 0.5001, 0.6225, 0.7499, 0.3775, 0.7499, 0.3775, 0.2508, 0.6225, 0.2508, 0.6225, 0.4992, 0.3775, 0.4992, 0.1258, 0.5001, 0.3742, 0.5001, 0.3742, 0.7499, 0.1258, 0.7499, 0.3775, 0.0001191, 0.6225, 0.0001191, 0.6225, 0.2499, 0.3775, 0.2499, 0.3775, 0.7508, 0.6225, 0.7508, 0.6225, 0.9992, 0.3775, 0.9992, 0.6258, 0.5001, 0.8742, 0.5001, 0.8742, 0.7499, 0.6258, 0.7499, 0.3775, 0.5001, 0.6225, 0.5001, 0.6225, 0.7499, 0.3775, 0.7499, 0.3775, 0.2508, 0.6225, 0.2508, 0.6225, 0.4992, 0.3775, 0.4992, 0.3775, 0.0001191, 0.6225, 0.0001191, 0.6225, 0.2499, 0.3775, 0.2499, 0.3775, 0.7508, 0.6225, 0.7508, 0.6225, 0.9992, 0.3775, 0.9992, 0.6258, 0.5001, 0.8742, 0.5001, 0.8742, 0.7499, 0.6258, 0.7499, 0.3775, 0.5001, 0.6225, 0.5001, 0.6225, 0.7499, 0.3775, 0.7499, 0.3775, 0.2508, 0.6225, 0.2508, 0.6225, 0.4992, 0.3775, 0.4992, 0.1262, 0.7475, 0.1262, 0.75, 0.125, 0.7475, 0.6238, 0.9988, 0.625, 0.9987, 0.6237, 1.0, 0.1262, 0.5025, 0.125, 0.5025, 0.1262, 0.5, 0.8737, 0.5025, 0.8738, 0.5, 0.875, 0.5025, 0.8737, 0.5025, 0.8737, 0.5, 0.875, 0.5025, 0.1263, 0.5025, 0.125, 0.5025, 0.1263, 0.5, 0.8737, 0.7475, 0.875, 0.7475, 0.8738, 0.75, 0.3763, 0.9987, 0.3763, 1.0, 0.375, 0.9987, 0.375, 0.7475, 0.3762, 0.7475, 0.3763, 0.75, 0.625, 0.7475, 0.6238, 0.75, 0.6237, 0.7475, 0.3763, 0.5, 0.3762, 0.5025, 0.375, 0.5025, 0.6238, 0.5, 0.625, 0.5025, 0.6237, 0.5025, 0.375, 0.7475, 0.3763, 0.7475, 0.3763, 0.75, 0.625, 0.7475, 0.6238, 0.75, 0.6237, 0.7475, 0.3763, 0.5, 0.3763, 0.5025, 0.375, 0.5025, 0.6238, 0.5, 0.625, 0.5025, 0.6237, 0.5025, 0.8738, 0.5025, 0.8738, 0.5, 0.875, 0.5025, 0.1262, 0.5025, 0.125, 0.5025, 0.1262, 0.5, 0.8737, 0.7475, 0.875, 0.7475, 0.8738, 0.75, 0.3763, 0.9987, 0.3763, 1.0, 0.375, 0.9987, 0.375, 0.7475, 0.3762, 0.7475, 0.3763, 0.75, 0.625, 0.7475, 0.6238, 0.75, 0.6237, 0.7475, 0.3763, 0.5, 0.3763, 0.5025, 0.375, 0.5025, 0.6238, 0.5, 0.625, 0.5025, 0.6237, 0.5025, 0.1262, 0.5025, 0.1262, 0.7475, 0.125, 0.7475, 0.125, 0.5025, 0.3763, 0.9987, 0.6238, 0.9988, 0.6237, 1.0, 0.3763, 1.0, 0.8737, 0.7475, 0.8737, 0.5025, 0.875, 0.5025, 0.875, 0.7475, 0.6238, 0.2512, 0.3763, 0.2512, 0.3762, 0.2475, 0.6237, 0.2475, 0.375, 0.5025, 0.1262, 0.5025, 0.1262, 0.5, 0.375, 0.5, 0.8737, 0.5025, 0.625, 0.5025, 0.625, 0.5, 0.8738, 0.5, 0.1262, 0.7475, 0.375, 0.7475, 0.375, 0.75, 0.1262, 0.75, 0.625, 0.7475, 0.8737, 0.7475, 0.8738, 0.75, 0.625, 0.75, 0.375, 0.7475, 0.375, 0.7475, 0.377, 0.75, 0.3763, 0.75, 0.625, 0.7475, 0.625, 0.7475, 0.6237, 0.75, 0.6231, 0.75, 0.3763, 0.5, 0.377, 0.5, 0.375, 0.5025, 0.375, 0.5025, 0.6231, 0.5, 0.6237, 0.5, 0.625, 0.5025, 0.625, 0.5025, 0.6231, 0.75, 0.6229, 0.75, 0.625, 0.7475, 0.625, 0.7475, 0.6229, 0.5, 0.6231, 0.5, 0.625, 0.5025, 0.625, 0.5025, 0.375, 0.5025, 0.375, 0.5025, 0.377, 0.5, 0.3771, 0.5, 0.375, 0.7475, 0.375, 0.7475, 0.3771, 0.75, 0.377, 0.75, 0.625, 0.5025, 0.625, 0.5025, 0.6229, 0.5, 0.6229, 0.5, 0.375, 0.5025, 0.375, 0.5025, 0.3771, 0.5, 0.3771, 0.5, 0.375, 0.7475, 0.375, 0.7475, 0.3771, 0.75, 0.3771, 0.75, 0.625, 0.7475, 0.625, 0.7475, 0.6229, 0.75, 0.6229, 0.75, 0.375, 0.7475, 0.375, 0.7475, 0.377, 0.75, 0.3771, 0.75, 0.625, 0.7475, 0.625, 0.7475, 0.6229, 0.75, 0.6231, 0.75, 0.3771, 0.5, 0.377, 0.5, 0.375, 0.5025, 0.375, 0.5025, 0.6231, 0.5, 0.6229, 0.5, 0.625, 0.5025, 0.625, 0.5025, 0.6231, 0.75, 0.6237, 0.75, 0.625, 0.7475, 0.625, 0.7475, 0.6237, 0.5, 0.6231, 0.5, 0.625, 0.5025, 0.625, 0.5025, 0.375, 0.5025, 0.375, 0.5025, 0.377, 0.5, 0.3763, 0.5, 0.375, 0.7475, 0.375, 0.7475, 0.3763, 0.75, 0.377, 0.75, 0.8737, 0.5025, 0.625, 0.5025, 0.625, 0.5, 0.8737, 0.5, 0.375, 0.5025, 0.1263, 0.5025, 0.1263, 0.5, 0.375, 0.5, 0.6238, 0.2512, 0.3763, 0.2512, 0.3763, 0.2475, 0.6237, 0.2475, 0.8737, 0.7475, 0.8737, 0.5025, 0.875, 0.5025, 0.875, 0.7475, 0.3763, 0.9987, 0.6238, 0.9988, 0.6237, 1.0, 0.3763, 1.0, 0.1263, 0.5025, 0.1262, 0.7475, 0.125, 0.7475, 0.125, 0.5025, 0.375, 0.5025, 0.125, 0.5025, 0.125, 0.5, 0.375, 0.5, 0.875, 0.5025, 0.625, 0.5025, 0.625, 0.5, 0.875, 0.5, 0.125, 0.7475, 0.375, 0.7475, 0.375, 0.75, 0.125, 0.75, 0.625, 0.7475, 0.875, 0.7475, 0.875, 0.75, 0.625, 0.75, 0.375, 0.7475, 0.375, 0.7475, 0.377, 0.75, 0.3763, 0.75, 0.625, 0.7475, 0.625, 0.7475, 0.6237, 0.75, 0.6231, 0.75, 0.3763, 0.5, 0.377, 0.5, 0.375, 0.5025, 0.375, 0.5025, 0.6231, 0.5, 0.6237, 0.5, 0.625, 0.5025, 0.625, 0.5025, 0.6231, 0.75, 0.6229, 0.75, 0.625, 0.7475, 0.625, 0.7475, 0.6229, 0.5, 0.6231, 0.5, 0.625, 0.5025, 0.625, 0.5025, 0.375, 0.5025, 0.375, 0.5025, 0.377, 0.5, 0.3771, 0.5, 0.375, 0.7475, 0.375, 0.7475, 0.3771, 0.75, 0.377, 0.75, 0.625, 0.5025, 0.625, 0.5025, 0.6229, 0.5, 0.6229, 0.5, 0.375, 0.5025, 0.375, 0.5025, 0.3771, 0.5, 0.3771, 0.5, 0.375, 0.7475, 0.375, 0.7475, 0.3771, 0.75, 0.3771, 0.75, 0.625, 0.7475, 0.625, 0.7475, 0.6229, 0.75, 0.6229, 0.75, 0.375, 0.7475, 0.375, 0.7475, 0.377, 0.75, 0.3771, 0.75, 0.625, 0.7475, 0.625, 0.7475, 0.6229, 0.75, 0.6231, 0.75, 0.3771, 0.5, 0.377, 0.5, 0.375, 0.5025, 0.375, 0.5025, 0.6231, 0.5, 0.6229, 0.5, 0.625, 0.5025, 0.625, 0.5025, 0.6231, 0.75, 0.6237, 0.75, 0.625, 0.7475, 0.625, 0.7475, 0.6237, 0.5, 0.6231, 0.5, 0.625, 0.5025, 0.625, 0.5025, 0.375, 0.5025, 0.375, 0.5025, 0.377, 0.5, 0.3763, 0.5, 0.375, 0.7475, 0.375, 0.7475, 0.3763, 0.75, 0.377, 0.75, 0.6237, 0.5025, 0.3762, 0.5025, 0.3763, 0.5, 0.6238, 0.5, 0.375, 0.7475, 0.375, 0.5025, 0.3762, 0.5025, 0.3762, 0.7475, 0.625, 0.5025, 0.625, 0.7475, 0.6237, 0.7475, 0.6237, 0.5025, 0.6238, 0.75, 0.3763, 0.75, 0.3762, 0.7475, 0.6237, 0.7475, 0.375, 0.7475, 0.375, 0.7475, 0.3763, 0.75, 0.3763, 0.75, 0.625, 0.7475, 0.625, 0.7475, 0.6237, 0.75, 0.6238, 0.75, 0.3763, 0.5, 0.3763, 0.5, 0.375, 0.5025, 0.375, 0.5025, 0.6238, 0.5, 0.6237, 0.5, 0.625, 0.5025, 0.625, 0.5025, 0.375, 0.7475, 0.375, 0.7475, 0.3763, 0.75, 0.3763, 0.75, 0.625, 0.7475, 0.625, 0.7475, 0.6237, 0.75, 0.6237, 0.75, 0.3763, 0.5, 0.3763, 0.5, 0.375, 0.5025, 0.375, 0.5025, 0.6237, 0.5, 0.6237, 0.5, 0.625, 0.5025, 0.625, 0.5025, 0.1262, 0.7475, 0.375, 0.7475, 0.375, 0.75, 0.1262, 0.75, 0.625, 0.7475, 0.8737, 0.7475, 0.8738, 0.75, 0.625, 0.75, 0.375, 0.7475, 0.375, 0.7475, 0.377, 0.75, 0.3763, 0.75, 0.625, 0.7475, 0.625, 0.7475, 0.6237, 0.75, 0.6231, 0.75, 0.3763, 0.5, 0.377, 0.5, 0.375, 0.5025, 0.375, 0.5025, 0.6231, 0.5, 0.6237, 0.5, 0.625, 0.5025, 0.625, 0.5025, 0.6231, 0.75, 0.6229, 0.75, 0.625, 0.7475, 0.625, 0.7475, 0.6229, 0.5, 0.6231, 0.5, 0.625, 0.5025, 0.625, 0.5025, 0.375, 0.5025, 0.375, 0.5025, 0.377, 0.5, 0.3771, 0.5, 0.375, 0.7475, 0.375, 0.7475, 0.3771, 0.75, 0.377, 0.75, 0.625, 0.5025, 0.625, 0.5025, 0.6229, 0.5, 0.6229, 0.5, 0.375, 0.5025, 0.375, 0.5025, 0.3771, 0.5, 0.3771, 0.5, 0.375, 0.7475, 0.375, 0.7475, 0.3771, 0.75, 0.3771, 0.75, 0.625, 0.7475, 0.625, 0.7475, 0.6229, 0.75, 0.6229, 0.75, 0.375, 0.7475, 0.375, 0.7475, 0.377, 0.75, 0.3771, 0.75, 0.625, 0.7475, 0.625, 0.7475, 0.6229, 0.75, 0.6231, 0.75, 0.3771, 0.5, 0.377, 0.5, 0.375, 0.5025, 0.375, 0.5025, 0.6231, 0.5, 0.6229, 0.5, 0.625, 0.5025, 0.625, 0.5025, 0.6231, 0.75, 0.6237, 0.75, 0.625, 0.7475, 0.625, 0.7475, 0.6237, 0.5, 0.6231, 0.5, 0.625, 0.5025, 0.625, 0.5025, 0.375, 0.5025, 0.375, 0.5025, 0.377, 0.5, 0.3763, 0.5, 0.375, 0.7475, 0.375, 0.7475, 0.3763, 0.75, 0.377, 0.75, 0.375, 0.5025, 0.125, 0.5025, 0.125, 0.5, 0.375, 0.5, 0.875, 0.5025, 0.625, 0.5025, 0.625, 0.5, 0.875, 0.5, 0.125, 0.7475, 0.375, 0.7475, 0.375, 0.75, 0.125, 0.75, 0.625, 0.7475, 0.875, 0.7475, 0.875, 0.75, 0.625, 0.75, 0.375, 0.7475, 0.375, 0.7475, 0.377, 0.75, 0.3763, 0.75, 0.625, 0.7475, 0.625, 0.7475, 0.6237, 0.75, 0.6231, 0.75, 0.3763, 0.5, 0.377, 0.5, 0.375, 0.5025, 0.375, 0.5025, 0.6231, 0.5, 0.6237, 0.5, 0.625, 0.5025, 0.625, 0.5025, 0.6231, 0.75, 0.6229, 0.75, 0.625, 0.7475, 0.625, 0.7475, 0.6229, 0.5, 0.6231, 0.5, 0.625, 0.5025, 0.625, 0.5025, 0.375, 0.5025, 0.375, 0.5025, 0.377, 0.5, 0.3771, 0.5, 0.375, 0.7475, 0.375, 0.7475, 0.3771, 0.75, 0.377, 0.75, 0.625, 0.5025, 0.625, 0.5025, 0.6229, 0.5, 0.6229, 0.5, 0.375, 0.5025, 0.375, 0.5025, 0.3771, 0.5, 0.3771, 0.5, 0.375, 0.7475, 0.375, 0.7475, 0.3771, 0.75, 0.3771, 0.75, 0.625, 0.7475, 0.625, 0.7475, 0.6229, 0.75, 0.6229, 0.75, 0.375, 0.7475, 0.375, 0.7475, 0.377, 0.75, 0.3771, 0.75, 0.625, 0.7475, 0.625, 0.7475, 0.6229, 0.75, 0.6231, 0.75, 0.3771, 0.5, 0.377, 0.5, 0.375, 0.5025, 0.375, 0.5025, 0.6231, 0.5, 0.6229, 0.5, 0.625, 0.5025, 0.625, 0.5025, 0.6231, 0.75, 0.6237, 0.75, 0.625, 0.7475, 0.625, 0.7475, 0.6237, 0.5, 0.6231, 0.5, 0.625, 0.5025, 0.625, 0.5025, 0.375, 0.5025, 0.375, 0.5025, 0.377, 0.5, 0.3763, 0.5, 0.375, 0.7475, 0.375, 0.7475, 0.3763, 0.75, 0.377, 0.75, 0.6237, 0.5025, 0.3763, 0.5025, 0.3763, 0.5, 0.6238, 0.5, 0.375, 0.7475, 0.375, 0.5025, 0.3763, 0.5025, 0.3763, 0.7475, 0.625, 0.5025, 0.625, 0.7475, 0.6237, 0.7475, 0.6237, 0.5025, 0.6238, 0.75, 0.3763, 0.75, 0.3763, 0.7475, 0.6237, 0.7475, 0.375, 0.7475, 0.375, 0.7475, 0.3763, 0.75, 0.3763, 0.75, 0.625, 0.7475, 0.625, 0.7475, 0.6237, 0.75, 0.6238, 0.75, 0.3763, 0.5, 0.3763, 0.5, 0.375, 0.5025, 0.375, 0.5025, 0.6238, 0.5, 0.6237, 0.5, 0.625, 0.5025, 0.625, 0.5025, 0.375, 0.7475, 0.375, 0.7475, 0.3763, 0.75, 0.3763, 0.75, 0.625, 0.7475, 0.625, 0.7475, 0.6237, 0.75, 0.6237, 0.75, 0.3763, 0.5, 0.3763, 0.5, 0.375, 0.5025, 0.375, 0.5025, 0.6237, 0.5, 0.6237, 0.5, 0.625, 0.5025, 0.625, 0.5025, 0.8738, 0.5025, 0.625, 0.5025, 0.625, 0.5, 0.8738, 0.5, 0.375, 0.5025, 0.1262, 0.5025, 0.1262, 0.5, 0.375, 0.5, 0.6238, 0.2512, 0.3763, 0.2512, 0.3763, 0.2475, 0.6238, 0.2475, 0.8737, 0.7475, 0.8738, 0.5025, 0.875, 0.5025, 0.875, 0.7475, 0.3763, 0.9987, 0.6238, 0.9988, 0.6237, 1.0, 0.3763, 1.0, 0.1262, 0.5025, 0.1262, 0.7475, 0.125, 0.7475, 0.125, 0.5025, 0.1262, 0.7475, 0.375, 0.7475, 0.375, 0.75, 0.1262, 0.75, 0.625, 0.7475, 0.8737, 0.7475, 0.8738, 0.75, 0.625, 0.75, 0.375, 0.7475, 0.375, 0.7475, 0.377, 0.75, 0.3763, 0.75, 0.625, 0.7475, 0.625, 0.7475, 0.6237, 0.75, 0.6231, 0.75, 0.3763, 0.5, 0.377, 0.5, 0.375, 0.5025, 0.375, 0.5025, 0.6231, 0.5, 0.6237, 0.5, 0.625, 0.5025, 0.625, 0.5025, 0.6231, 0.75, 0.6229, 0.75, 0.625, 0.7475, 0.625, 0.7475, 0.6229, 0.5, 0.6231, 0.5, 0.625, 0.5025, 0.625, 0.5025, 0.375, 0.5025, 0.375, 0.5025, 0.377, 0.5, 0.3771, 0.5, 0.375, 0.7475, 0.375, 0.7475, 0.3771, 0.75, 0.377, 0.75, 0.625, 0.5025, 0.625, 0.5025, 0.6229, 0.5, 0.6229, 0.5, 0.375, 0.5025, 0.375, 0.5025, 0.3771, 0.5, 0.3771, 0.5, 0.375, 0.7475, 0.375, 0.7475, 0.3771, 0.75, 0.3771, 0.75, 0.625, 0.7475, 0.625, 0.7475, 0.6229, 0.75, 0.6229, 0.75, 0.375, 0.7475, 0.375, 0.7475, 0.377, 0.75, 0.3771, 0.75, 0.625, 0.7475, 0.625, 0.7475, 0.6229, 0.75, 0.6231, 0.75, 0.3771, 0.5, 0.377, 0.5, 0.375, 0.5025, 0.375, 0.5025, 0.6231, 0.5, 0.6229, 0.5, 0.625, 0.5025, 0.625, 0.5025, 0.6231, 0.75, 0.6237, 0.75, 0.625, 0.7475, 0.625, 0.7475, 0.6237, 0.5, 0.6231, 0.5, 0.625, 0.5025, 0.625, 0.5025, 0.375, 0.5025, 0.375, 0.5025, 0.377, 0.5, 0.3763, 0.5, 0.375, 0.7475, 0.375, 0.7475, 0.3763, 0.75, 0.377, 0.75, 0.375, 0.5025, 0.125, 0.5025, 0.125, 0.5, 0.375, 0.5, 0.875, 0.5025, 0.625, 0.5025, 0.625, 0.5, 0.875, 0.5, 0.125, 0.7475, 0.375, 0.7475, 0.375, 0.75, 0.125, 0.75, 0.625, 0.7475, 0.875, 0.7475, 0.875, 0.75, 0.625, 0.75, 0.375, 0.7475, 0.375, 0.7475, 0.377, 0.75, 0.3763, 0.75, 0.625, 0.7475, 0.625, 0.7475, 0.6237, 0.75, 0.6231, 0.75, 0.3763, 0.5, 0.377, 0.5, 0.375, 0.5025, 0.375, 0.5025, 0.6231, 0.5, 0.6237, 0.5, 0.625, 0.5025, 0.625, 0.5025, 0.6231, 0.75, 0.6229, 0.75, 0.625, 0.7475, 0.625, 0.7475, 0.6229, 0.5, 0.6231, 0.5, 0.625, 0.5025, 0.625, 0.5025, 0.375, 0.5025, 0.375, 0.5025, 0.377, 0.5, 0.3771, 0.5, 0.375, 0.7475, 0.375, 0.7475, 0.3771, 0.75, 0.377, 0.75, 0.625, 0.5025, 0.625, 0.5025, 0.6229, 0.5, 0.6229, 0.5, 0.375, 0.5025, 0.375, 0.5025, 0.3771, 0.5, 0.3771, 0.5, 0.375, 0.7475, 0.375, 0.7475, 0.3771, 0.75, 0.3771, 0.75, 0.625, 0.7475, 0.625, 0.7475, 0.6229, 0.75, 0.6229, 0.75, 0.375, 0.7475, 0.375, 0.7475, 0.377, 0.75, 0.3771, 0.75, 0.625, 0.7475, 0.625, 0.7475, 0.6229, 0.75, 0.6231, 0.75, 0.3771, 0.5, 0.377, 0.5, 0.375, 0.5025, 0.375, 0.5025, 0.6231, 0.5, 0.6229, 0.5, 0.625, 0.5025, 0.625, 0.5025, 0.6231, 0.75, 0.6237, 0.75, 0.625, 0.7475, 0.625, 0.7475, 0.6237, 0.5, 0.6231, 0.5, 0.625, 0.5025, 0.625, 0.5025, 0.375, 0.5025, 0.375, 0.5025, 0.377, 0.5, 0.3763, 0.5, 0.375, 0.7475, 0.375, 0.7475, 0.3763, 0.75, 0.377, 0.75, 0.6237, 0.5025, 0.3763, 0.5025, 0.3763, 0.5, 0.6238, 0.5, 0.375, 0.7475, 0.375, 0.5025, 0.3763, 0.5025, 0.3762, 0.7475, 0.625, 0.5025, 0.625, 0.7475, 0.6237, 0.7475, 0.6237, 0.5025, 0.6238, 0.75, 0.3763, 0.75, 0.3762, 0.7475, 0.6237, 0.7475, 0.375, 0.7475, 0.375, 0.7475, 0.3763, 0.75, 0.3763, 0.75, 0.625, 0.7475, 0.625, 0.7475, 0.6237, 0.75, 0.6238, 0.75, 0.3763, 0.5, 0.3763, 0.5, 0.375, 0.5025, 0.375, 0.5025, 0.6238, 0.5, 0.6237, 0.5, 0.625, 0.5025, 0.625, 0.5025, 0.375, 0.7475, 0.375, 0.7475, 0.3763, 0.75, 0.3763, 0.75, 0.625, 0.7475, 0.625, 0.7475, 0.6237, 0.75, 0.6237, 0.75, 0.3763, 0.5, 0.3763, 0.5, 0.375, 0.5025, 0.375, 0.5025, 0.6237, 0.5, 0.6237, 0.5, 0.625, 0.5025, 0.625, 0.5025, 0.1262, 0.5025, 0.375, 0.5025, 0.375, 0.7475, 0.1262, 0.7475, 0.1258, 0.7499, 0.1258, 0.75, 0.125, 0.7499, 0.6225, 0.9992, 0.625, 0.9992, 0.6225, 1.0, 0.1258, 0.5001, 0.125, 0.5001, 0.1258, 0.5, 0.8742, 0.5001, 0.8742, 0.5, 0.875, 0.5001, 0.3742, 0.7499, 0.375, 0.7499, 0.3742, 0.75, 0.6258, 0.7499, 0.6258, 0.75, 0.625, 0.7499, 0.3742, 0.5001, 0.3742, 0.5, 0.375, 0.5001, 0.6258, 0.5001, 0.625, 0.5001, 0.6258, 0.5, 0.1258, 0.7499, 0.1258, 0.75, 0.125, 0.7499, 0.6225, 0.9992, 0.625, 0.9992, 0.6225, 1.0, 0.1258, 0.5001, 0.125, 0.5001, 0.1258, 0.5, 0.8742, 0.5001, 0.8742, 0.5, 0.875, 0.5001, 0.3742, 0.7499, 0.375, 0.7499, 0.3742, 0.75, 0.6258, 0.7499, 0.6258, 0.75, 0.625, 0.7499, 0.3742, 0.5001, 0.3742, 0.5, 0.375, 0.5001, 0.6258, 0.5001, 0.625, 0.5001, 0.6258, 0.5, 0.1258, 0.7499, 0.1258, 0.75, 0.125, 0.7499, 0.6225, 0.9992, 0.625, 0.9992, 0.6225, 1.0, 0.1258, 0.5001, 0.125, 0.5001, 0.1258, 0.5, 0.8742, 0.5001, 0.8742, 0.5, 0.875, 0.5001, 0.3742, 0.7499, 0.375, 0.7499, 0.3742, 0.75, 0.6258, 0.7499, 0.6258, 0.75, 0.625, 0.7499, 0.3742, 0.5001, 0.3742, 0.5, 0.375, 0.5001, 0.6258, 0.5001, 0.625, 0.5001, 0.6258, 0.5, 0.1258, 0.7499, 0.1258, 0.75, 0.125, 0.7499, 0.6225, 0.9992, 0.625, 0.9992, 0.6225, 1.0, 0.1258, 0.5001, 0.125, 0.5001, 0.1258, 0.5, 0.8742, 0.5001, 0.8742, 0.5, 0.875, 0.5001, 0.3742, 0.7499, 0.375, 0.7499, 0.3742, 0.75, 0.6258, 0.7499, 0.6258, 0.75, 0.625, 0.7499, 0.3742, 0.5001, 0.3742, 0.5, 0.375, 0.5001, 0.6258, 0.5001, 0.625, 0.5001, 0.6258, 0.5, 0.1258, 0.7499, 0.1258, 0.75, 0.125, 0.7499, 0.6225, 0.9992, 0.625, 0.9992, 0.6225, 1.0, 0.1258, 0.5001, 0.125, 0.5001, 0.1258, 0.5, 0.8742, 0.5001, 0.8742, 0.5, 0.875, 0.5001, 0.3742, 0.7499, 0.375, 0.7499, 0.3742, 0.75, 0.6258, 0.7499, 0.6258, 0.75, 0.625, 0.7499, 0.3742, 0.5001, 0.3742, 0.5, 0.375, 0.5001, 0.6258, 0.5001, 0.625, 0.5001, 0.6258, 0.5, 0.1258, 0.7499, 0.1258, 0.75, 0.125, 0.7499, 0.6225, 0.9992, 0.625, 0.9992, 0.6225, 1.0, 0.1258, 0.5001, 0.125, 0.5001, 0.1258, 0.5, 0.8742, 0.5001, 0.8742, 0.5, 0.875, 0.5001, 0.3742, 0.7499, 0.375, 0.7499, 0.3742, 0.75, 0.6258, 0.7499, 0.6258, 0.75, 0.625, 0.7499, 0.3742, 0.5001, 0.3742, 0.5, 0.375, 0.5001, 0.6258, 0.5001, 0.625, 0.5001, 0.6258, 0.5, 0.1258, 0.7499, 0.1258, 0.75, 0.125, 0.7499, 0.6225, 0.9992, 0.625, 0.9992, 0.6225, 1.0, 0.1258, 0.5001, 0.125, 0.5001, 0.1258, 0.5, 0.8742, 0.5001, 0.8742, 0.5, 0.875, 0.5001, 0.3742, 0.7499, 0.375, 0.7499, 0.3742, 0.75, 0.6258, 0.7499, 0.6258, 0.75, 0.625, 0.7499, 0.3742, 0.5001, 0.3742, 0.5, 0.375, 0.5001, 0.6258, 0.5001, 0.625, 0.5001, 0.6258, 0.5, 0.1262, 0.7499, 0.1262, 0.75, 0.125, 0.7499, 0.6225, 0.9988, 0.625, 0.9987, 0.6225, 1.0, 0.1263, 0.5001, 0.125, 0.5001, 0.1262, 0.5, 0.8737, 0.5001, 0.8738, 0.5, 0.875, 0.5001, 0.3738, 0.7499, 0.375, 0.7499, 0.3738, 0.75, 0.6262, 0.7499, 0.6262, 0.75, 0.625, 0.7499, 0.3738, 0.5001, 0.3738, 0.5, 0.375, 0.5001, 0.6262, 0.5001, 0.625, 0.5001, 0.6262, 0.5, 0.1258, 0.7499, 0.1258, 0.75, 0.125, 0.7499, 0.6225, 0.9992, 0.625, 0.9992, 0.6225, 1.0, 0.1258, 0.5001, 0.125, 0.5001, 0.1258, 0.5, 0.8742, 0.5001, 0.8742, 0.5, 0.875, 0.5001, 0.3742, 0.7499, 0.375, 0.7499, 0.3742, 0.75, 0.6258, 0.7499, 0.6258, 0.75, 0.625, 0.7499, 0.3742, 0.5001, 0.3742, 0.5, 0.375, 0.5001, 0.6258, 0.5001, 0.625, 0.5001, 0.6258, 0.5, 0.1258, 0.7499, 0.1258, 0.75, 0.125, 0.7499, 0.6225, 0.9992, 0.625, 0.9992, 0.6225, 1.0, 0.1258, 0.5001, 0.125, 0.5001, 0.1258, 0.5, 0.8742, 0.5001, 0.8742, 0.5, 0.875, 0.5001, 0.3742, 0.7499, 0.375, 0.7499, 0.3742, 0.75, 0.6258, 0.7499, 0.6258, 0.75, 0.625, 0.7499, 0.3742, 0.5001, 0.3742, 0.5, 0.375, 0.5001, 0.6258, 0.5001, 0.625, 0.5001, 0.6258, 0.5, 0.1258, 0.7499, 0.1258, 0.75, 0.125, 0.7499, 0.6225, 0.9992, 0.625, 0.9992, 0.6225, 1.0, 0.1258, 0.5001, 0.125, 0.5001, 0.1258, 0.5, 0.8742, 0.5001, 0.8742, 0.5, 0.875, 0.5001, 0.3742, 0.7499, 0.375, 0.7499, 0.3742, 0.75, 0.6258, 0.7499, 0.6258, 0.75, 0.625, 0.7499, 0.3742, 0.5001, 0.3742, 0.5, 0.375, 0.5001, 0.6258, 0.5001, 0.625, 0.5001, 0.6258, 0.5, 0.1258, 0.7499, 0.1258, 0.75, 0.125, 0.7499, 0.6225, 0.9992, 0.625, 0.9992, 0.6225, 1.0, 0.1258, 0.5001, 0.125, 0.5001, 0.1258, 0.5, 0.8742, 0.5001, 0.8742, 0.5, 0.875, 0.5001, 0.3742, 0.7499, 0.375, 0.7499, 0.3742, 0.75, 0.6258, 0.7499, 0.6258, 0.75, 0.625, 0.7499, 0.3742, 0.5001, 0.3742, 0.5, 0.375, 0.5001, 0.6258, 0.5001, 0.625, 0.5001, 0.6258, 0.5, 0.1258, 0.5001, 0.1258, 0.7499, 0.125, 0.7499, 0.125, 0.5001, 0.3775, 0.9992, 0.6225, 0.9992, 0.6225, 1.0, 0.3775, 1.0, 0.8742, 0.7499, 0.8742, 0.5001, 0.875, 0.5001, 0.875, 0.7499, 0.6225, 0.2508, 0.3775, 0.2508, 0.3775, 0.25, 0.6225, 0.25, 0.3742, 0.5001, 0.1258, 0.5001, 0.1258, 0.5, 0.3742, 0.5, 0.8742, 0.5001, 0.6258, 0.5001, 0.6258, 0.5, 0.8742, 0.5, 0.6225, 0.0001191, 0.3775, 0.0001191, 0.3775, 0.0, 0.6225, 0.0, 0.3742, 0.7499, 0.3742, 0.5001, 0.375, 0.5001, 0.375, 0.7499, 0.6258, 0.5001, 0.6258, 0.7499, 0.625, 0.7499, 0.625, 0.5001, 0.6225, 0.7508, 0.3775, 0.7508, 0.3775, 0.75, 0.6225, 0.75, 0.1258, 0.7499, 0.3742, 0.7499, 0.3742, 0.75, 0.1258, 0.75, 0.6258, 0.7499, 0.8742, 0.7499, 0.8742, 0.75, 0.6258, 0.75, 0.1258, 0.5001, 0.1258, 0.7499, 0.125, 0.7499, 0.125, 0.5001, 0.3775, 0.9992, 0.6225, 0.9992, 0.6225, 1.0, 0.3775, 1.0, 0.8742, 0.7499, 0.8742, 0.5001, 0.875, 0.5001, 0.875, 0.7499, 0.6225, 0.2508, 0.3775, 0.2508, 0.3775, 0.25, 0.6225, 0.25, 0.3742, 0.5001, 0.1258, 0.5001, 0.1258, 0.5, 0.3742, 0.5, 0.8742, 0.5001, 0.6258, 0.5001, 0.6258, 0.5, 0.8742, 0.5, 0.6225, 0.0001191, 0.3775, 0.0001191, 0.3775, 0.0, 0.6225, 0.0, 0.3742, 0.7499, 0.3742, 0.5001, 0.375, 0.5001, 0.375, 0.7499, 0.6258, 0.5001, 0.6258, 0.7499, 0.625, 0.7499, 0.625, 0.5001, 0.6225, 0.7508, 0.3775, 0.7508, 0.3775, 0.75, 0.6225, 0.75, 0.1258, 0.7499, 0.3742, 0.7499, 0.3742, 0.75, 0.1258, 0.75, 0.6258, 0.7499, 0.8742, 0.7499, 0.8742, 0.75, 0.6258, 0.75, 0.1258, 0.5001, 0.1258, 0.7499, 0.125, 0.7499, 0.125, 0.5001, 0.3775, 0.9992, 0.6225, 0.9992, 0.6225, 1.0, 0.3775, 1.0, 0.8742, 0.7499, 0.8742, 0.5001, 0.875, 0.5001, 0.875, 0.7499, 0.6225, 0.2508, 0.3775, 0.2508, 0.3775, 0.25, 0.6225, 0.25, 0.3742, 0.5001, 0.1258, 0.5001, 0.1258, 0.5, 0.3742, 0.5, 0.8742, 0.5001, 0.6258, 0.5001, 0.6258, 0.5, 0.8742, 0.5, 0.6225, 0.0001191, 0.3775, 0.0001191, 0.3775, 0.0, 0.6225, 0.0, 0.3742, 0.7499, 0.3742, 0.5001, 0.375, 0.5001, 0.375, 0.7499, 0.6258, 0.5001, 0.6258, 0.7499, 0.625, 0.7499, 0.625, 0.5001, 0.6225, 0.7508, 0.3775, 0.7508, 0.3775, 0.75, 0.6225, 0.75, 0.1258, 0.7499, 0.3742, 0.7499, 0.3742, 0.75, 0.1258, 0.75, 0.6258, 0.7499, 0.8742, 0.7499, 0.8742, 0.75, 0.6258, 0.75, 0.1258, 0.5001, 0.1258, 0.7499, 0.125, 0.7499, 0.125, 0.5001, 0.3775, 0.9992, 0.6225, 0.9992, 0.6225, 1.0, 0.3775, 1.0, 0.8742, 0.7499, 0.8742, 0.5001, 0.875, 0.5001, 0.875, 0.7499, 0.6225, 0.2508, 0.3775, 0.2508, 0.3775, 0.25, 0.6225, 0.25, 0.3742, 0.5001, 0.1258, 0.5001, 0.1258, 0.5, 0.3742, 0.5, 0.8742, 0.5001, 0.6258, 0.5001, 0.6258, 0.5, 0.8742, 0.5, 0.6225, 0.0001191, 0.3775, 0.0001191, 0.3775, 0.0, 0.6225, 0.0, 0.3742, 0.7499, 0.3742, 0.5001, 0.375, 0.5001, 0.375, 0.7499, 0.6258, 0.5001, 0.6258, 0.7499, 0.625, 0.7499, 0.625, 0.5001, 0.6225, 0.7508, 0.3775, 0.7508, 0.3775, 0.75, 0.6225, 0.75, 0.1258, 0.7499, 0.3742, 0.7499, 0.3742, 0.75, 0.1258, 0.75, 0.6258, 0.7499, 0.8742, 0.7499, 0.8742, 0.75, 0.6258, 0.75, 0.1258, 0.5001, 0.1258, 0.7499, 0.125, 0.7499, 0.125, 0.5001, 0.3775, 0.9992, 0.6225, 0.9992, 0.6225, 1.0, 0.3775, 1.0, 0.8742, 0.7499, 0.8742, 0.5001, 0.875, 0.5001, 0.875, 0.7499, 0.6225, 0.2508, 0.3775, 0.2508, 0.3775, 0.25, 0.6225, 0.25, 0.3742, 0.5001, 0.1258, 0.5001, 0.1258, 0.5, 0.3742, 0.5, 0.8742, 0.5001, 0.6258, 0.5001, 0.6258, 0.5, 0.8742, 0.5, 0.6225, 0.0001191, 0.3775, 0.0001191, 0.3775, 0.0, 0.6225, 0.0, 0.3742, 0.7499, 0.3742, 0.5001, 0.375, 0.5001, 0.375, 0.7499, 0.6258, 0.5001, 0.6258, 0.7499, 0.625, 0.7499, 0.625, 0.5001, 0.6225, 0.7508, 0.3775, 0.7508, 0.3775, 0.75, 0.6225, 0.75, 0.1258, 0.7499, 0.3742, 0.7499, 0.3742, 0.75, 0.1258, 0.75, 0.6258, 0.7499, 0.8742, 0.7499, 0.8742, 0.75, 0.6258, 0.75, 0.1258, 0.5001, 0.1258, 0.7499, 0.125, 0.7499, 0.125, 0.5001, 0.3775, 0.9992, 0.6225, 0.9992, 0.6225, 1.0, 0.3775, 1.0, 0.8742, 0.7499, 0.8742, 0.5001, 0.875, 0.5001, 0.875, 0.7499, 0.6225, 0.2508, 0.3775, 0.2508, 0.3775, 0.25, 0.6225, 0.25, 0.3742, 0.5001, 0.1258, 0.5001, 0.1258, 0.5, 0.3742, 0.5, 0.8742, 0.5001, 0.6258, 0.5001, 0.6258, 0.5, 0.8742, 0.5, 0.6225, 0.0001191, 0.3775, 0.0001191, 0.3775, 0.0, 0.6225, 0.0, 0.3742, 0.7499, 0.3742, 0.5001, 0.375, 0.5001, 0.375, 0.7499, 0.6258, 0.5001, 0.6258, 0.7499, 0.625, 0.7499, 0.625, 0.5001, 0.6225, 0.7508, 0.3775, 0.7508, 0.3775, 0.75, 0.6225, 0.75, 0.1258, 0.7499, 0.3742, 0.7499, 0.3742, 0.75, 0.1258, 0.75, 0.6258, 0.7499, 0.8742, 0.7499, 0.8742, 0.75, 0.6258, 0.75, 0.1258, 0.5001, 0.1258, 0.7499, 0.125, 0.7499, 0.125, 0.5001, 0.3775, 0.9992, 0.6225, 0.9992, 0.6225, 1.0, 0.3775, 1.0, 0.8742, 0.7499, 0.8742, 0.5001, 0.875, 0.5001, 0.875, 0.7499, 0.6225, 0.2508, 0.3775, 0.2508, 0.3775, 0.25, 0.6225, 0.25, 0.3742, 0.5001, 0.1258, 0.5001, 0.1258, 0.5, 0.3742, 0.5, 0.8742, 0.5001, 0.6258, 0.5001, 0.6258, 0.5, 0.8742, 0.5, 0.6225, 0.0001191, 0.3775, 0.0001191, 0.3775, 0.0, 0.6225, 0.0, 0.3742, 0.7499, 0.3742, 0.5001, 0.375, 0.5001, 0.375, 0.7499, 0.6258, 0.5001, 0.6258, 0.7499, 0.625, 0.7499, 0.625, 0.5001, 0.6225, 0.7508, 0.3775, 0.7508, 0.3775, 0.75, 0.6225, 0.75, 0.1258, 0.7499, 0.3742, 0.7499, 0.3742, 0.75, 0.1258, 0.75, 0.6258, 0.7499, 0.8742, 0.7499, 0.8742, 0.75, 0.6258, 0.75, 0.1263, 0.5001, 0.1262, 0.7499, 0.125, 0.7499, 0.125, 0.5001, 0.3775, 0.9988, 0.6225, 0.9988, 0.6225, 1.0, 0.3775, 1.0, 0.8738, 0.7499, 0.8737, 0.5001, 0.875, 0.5001, 0.875, 0.7499, 0.6225, 0.2512, 0.3775, 0.2512, 0.3775, 0.25, 0.6225, 0.25, 0.3738, 0.5001, 0.1263, 0.5001, 0.1262, 0.5, 0.3738, 0.5, 0.8737, 0.5001, 0.6262, 0.5001, 0.6262, 0.5, 0.8738, 0.5, 0.6225, 0.000119, 0.3775, 0.000119, 0.3775, 0.0, 0.6225, 0.0, 0.3738, 0.7499, 0.3738, 0.5001, 0.375, 0.5001, 0.375, 0.7499, 0.6262, 0.5001, 0.6262, 0.7499, 0.625, 0.7499, 0.625, 0.5001, 0.6225, 0.7512, 0.3775, 0.7512, 0.3775, 0.75, 0.6225, 0.75, 0.1262, 0.7499, 0.3738, 0.7499, 0.3738, 0.75, 0.1262, 0.75, 0.6262, 0.7499, 0.8738, 0.7499, 0.8738, 0.75, 0.6262, 0.75, 0.1258, 0.5001, 0.1258, 0.7499, 0.125, 0.7499, 0.125, 0.5001, 0.3775, 0.9992, 0.6225, 0.9992, 0.6225, 1.0, 0.3775, 1.0, 0.8742, 0.7499, 0.8742, 0.5001, 0.875, 0.5001, 0.875, 0.7499, 0.6225, 0.2508, 0.3775, 0.2508, 0.3775, 0.25, 0.6225, 0.25, 0.3742, 0.5001, 0.1258, 0.5001, 0.1258, 0.5, 0.3742, 0.5, 0.8742, 0.5001, 0.6258, 0.5001, 0.6258, 0.5, 0.8742, 0.5, 0.6225, 0.0001191, 0.3775, 0.0001191, 0.3775, 0.0, 0.6225, 0.0, 0.3742, 0.7499, 0.3742, 0.5001, 0.375, 0.5001, 0.375, 0.7499, 0.6258, 0.5001, 0.6258, 0.7499, 0.625, 0.7499, 0.625, 0.5001, 0.6225, 0.7508, 0.3775, 0.7508, 0.3775, 0.75, 0.6225, 0.75, 0.1258, 0.7499, 0.3742, 0.7499, 0.3742, 0.75, 0.1258, 0.75, 0.6258, 0.7499, 0.8742, 0.7499, 0.8742, 0.75, 0.6258, 0.75, 0.1258, 0.5001, 0.1258, 0.7499, 0.125, 0.7499, 0.125, 0.5001, 0.3775, 0.9992, 0.6225, 0.9992, 0.6225, 1.0, 0.3775, 1.0, 0.8742, 0.7499, 0.8742, 0.5001, 0.875, 0.5001, 0.875, 0.7499, 0.6225, 0.2508, 0.3775, 0.2508, 0.3775, 0.25, 0.6225, 0.25, 0.3742, 0.5001, 0.1258, 0.5001, 0.1258, 0.5, 0.3742, 0.5, 0.8742, 0.5001, 0.6258, 0.5001, 0.6258, 0.5, 0.8742, 0.5, 0.6225, 0.0001191, 0.3775, 0.0001191, 0.3775, 0.0, 0.6225, 0.0, 0.3742, 0.7499, 0.3742, 0.5001, 0.375, 0.5001, 0.375, 0.7499, 0.6258, 0.5001, 0.6258, 0.7499, 0.625, 0.7499, 0.625, 0.5001, 0.6225, 0.7508, 0.3775, 0.7508, 0.3775, 0.75, 0.6225, 0.75, 0.1258, 0.7499, 0.3742, 0.7499, 0.3742, 0.75, 0.1258, 0.75, 0.6258, 0.7499, 0.8742, 0.7499, 0.8742, 0.75, 0.6258, 0.75, 0.1258, 0.5001, 0.1258, 0.7499, 0.125, 0.7499, 0.125, 0.5001, 0.3775, 0.9992, 0.6225, 0.9992, 0.6225, 1.0, 0.3775, 1.0, 0.8742, 0.7499, 0.8742, 0.5001, 0.875, 0.5001, 0.875, 0.7499, 0.6225, 0.2508, 0.3775, 0.2508, 0.3775, 0.25, 0.6225, 0.25, 0.3742, 0.5001, 0.1258, 0.5001, 0.1258, 0.5, 0.3742, 0.5, 0.8742, 0.5001, 0.6258, 0.5001, 0.6258, 0.5, 0.8742, 0.5, 0.6225, 0.0001191, 0.3775, 0.0001191, 0.3775, 0.0, 0.6225, 0.0, 0.3742, 0.7499, 0.3742, 0.5001, 0.375, 0.5001, 0.375, 0.7499, 0.6258, 0.5001, 0.6258, 0.7499, 0.625, 0.7499, 0.625, 0.5001, 0.6225, 0.7508, 0.3775, 0.7508, 0.3775, 0.75, 0.6225, 0.75, 0.1258, 0.7499, 0.3742, 0.7499, 0.3742, 0.75, 0.1258, 0.75, 0.6258, 0.7499, 0.8742, 0.7499, 0.8742, 0.75, 0.6258, 0.75, 0.1258, 0.5001, 0.1258, 0.7499, 0.125, 0.7499, 0.125, 0.5001, 0.3775, 0.9992, 0.6225, 0.9992, 0.6225, 1.0, 0.3775, 1.0, 0.8742, 0.7499, 0.8742, 0.5001, 0.875, 0.5001, 0.875, 0.7499, 0.6225, 0.2508, 0.3775, 0.2508, 0.3775, 0.25, 0.6225, 0.25, 0.3742, 0.5001, 0.1258, 0.5001, 0.1258, 0.5, 0.3742, 0.5, 0.8742, 0.5001, 0.6258, 0.5001, 0.6258, 0.5, 0.8742, 0.5, 0.6225, 0.0001191, 0.3775, 0.0001191, 0.3775, 0.0, 0.6225, 0.0, 0.3742, 0.7499, 0.3742, 0.5001, 0.375, 0.5001, 0.375, 0.7499, 0.6258, 0.5001, 0.6258, 0.7499, 0.625, 0.7499, 0.625, 0.5001, 0.6225, 0.7508, 0.3775, 0.7508, 0.3775, 0.75, 0.6225, 0.75, 0.1258, 0.7499, 0.3742, 0.7499, 0.3742, 0.75, 0.1258, 0.75, 0.6258, 0.7499, 0.8742, 0.7499, 0.8742, 0.75, 0.6258, 0.75, 0.1258, 0.5001, 0.3742, 0.5001, 0.3742, 0.7499, 0.1258, 0.7499, 0.1263, 0.5025, 0.375, 0.5025, 0.375, 0.7475, 0.1262, 0.7475, 0.625, 0.5025, 0.8737, 0.5025, 0.8737, 0.7475, 0.625, 0.7475, 0.375, 0.7475, 0.375, 0.5025, 0.375, 0.5025, 0.375, 0.7475, 0.3763, 0.0025, 0.6238, 0.0025, 0.6237, 0.2475, 0.3763, 0.2475, 0.625, 0.5025, 0.625, 0.7475, 0.625, 0.7475, 0.625, 0.5025, 0.3763, 0.75, 0.6237, 0.75, 0.6238, 0.9988, 0.3763, 0.9987, 0.3763, 0.2512, 0.6238, 0.2512, 0.6237, 0.5, 0.3763, 0.5, 0.377, 0.5, 0.6231, 0.5, 0.6229, 0.5, 0.3771, 0.5, 0.6237, 0.75, 0.3763, 0.75, 0.377, 0.75, 0.6231, 0.75, 0.3763, 0.5, 0.6237, 0.5, 0.6231, 0.5, 0.377, 0.5, 0.375, 0.7475, 0.375, 0.5025, 0.375, 0.5025, 0.375, 0.7475, 0.375, 0.7475, 0.375, 0.5025, 0.375, 0.5025, 0.375, 0.7475, 0.375, 0.7475, 0.375, 0.5025, 0.375, 0.5025, 0.375, 0.7475, 0.625, 0.5025, 0.625, 0.7475, 0.625, 0.7475, 0.625, 0.5025, 0.6231, 0.75, 0.377, 0.75, 0.3771, 0.75, 0.6229, 0.75, 0.625, 0.5025, 0.625, 0.7475, 0.625, 0.7475, 0.625, 0.5025, 0.625, 0.5025, 0.625, 0.7475, 0.625, 0.7475, 0.625, 0.5025, 0.6229, 0.75, 0.3771, 0.75, 0.3771, 0.75, 0.6229, 0.75, 0.3771, 0.5, 0.6229, 0.5, 0.6229, 0.5, 0.3771, 0.5, 0.377, 0.5, 0.6231, 0.5, 0.6237, 0.5, 0.3763, 0.5, 0.6229, 0.75, 0.3771, 0.75, 0.377, 0.75, 0.6231, 0.75, 0.3771, 0.5, 0.6229, 0.5, 0.6231, 0.5, 0.377, 0.5, 0.375, 0.7475, 0.375, 0.5025, 0.375, 0.5025, 0.375, 0.7475, 0.625, 0.5025, 0.625, 0.7475, 0.625, 0.7475, 0.625, 0.5025, 0.375, 0.7475, 0.375, 0.5025, 0.375, 0.5025, 0.375, 0.7475, 0.625, 0.5025, 0.625, 0.7475, 0.625, 0.7475, 0.625, 0.5025, 0.6231, 0.75, 0.377, 0.75, 0.3763, 0.75, 0.6237, 0.75, 0.6237, 0.75, 0.3763, 0.75, 0.3763, 0.75, 0.6237, 0.75, 0.3763, 0.5, 0.6237, 0.5, 0.6237, 0.5, 0.3763, 0.5, 0.125, 0.5025, 0.375, 0.5025, 0.375, 0.7475, 0.125, 0.7475, 0.375, 0.7475, 0.375, 0.5025, 0.375, 0.5025, 0.375, 0.7475, 0.625, 0.5025, 0.625, 0.7475, 0.625, 0.7475, 0.625, 0.5025, 0.625, 0.5025, 0.875, 0.5025, 0.875, 0.7475, 0.625, 0.7475, 0.3763, 0.75, 0.6237, 0.75, 0.6237, 1.0, 0.3763, 1.0, 0.3763, 0.25, 0.6237, 0.25, 0.6237, 0.5, 0.3763, 0.5, 0.377, 0.5, 0.6231, 0.5, 0.6229, 0.5, 0.3771, 0.5, 0.6237, 0.75, 0.3763, 0.75, 0.377, 0.75, 0.6231, 0.75, 0.3763, 0.5, 0.6237, 0.5, 0.6231, 0.5, 0.377, 0.5, 0.375, 0.7475, 0.375, 0.5025, 0.375, 0.5025, 0.375, 0.7475, 0.375, 0.7475, 0.375, 0.5025, 0.375, 0.5025, 0.375, 0.7475, 0.375, 0.7475, 0.375, 0.5025, 0.375, 0.5025, 0.375, 0.7475, 0.625, 0.5025, 0.625, 0.7475, 0.625, 0.7475, 0.625, 0.5025, 0.6231, 0.75, 0.377, 0.75, 0.3771, 0.75, 0.6229, 0.75, 0.625, 0.5025, 0.625, 0.7475, 0.625, 0.7475, 0.625, 0.5025, 0.625, 0.5025, 0.625, 0.7475, 0.625, 0.7475, 0.625, 0.5025, 0.6229, 0.75, 0.3771, 0.75, 0.3771, 0.75, 0.6229, 0.75, 0.3771, 0.5, 0.6229, 0.5, 0.6229, 0.5, 0.3771, 0.5, 0.377, 0.5, 0.6231, 0.5, 0.6237, 0.5, 0.3763, 0.5, 0.6229, 0.75, 0.3771, 0.75, 0.377, 0.75, 0.6231, 0.75, 0.3771, 0.5, 0.6229, 0.5, 0.6231, 0.5, 0.377, 0.5, 0.375, 0.7475, 0.375, 0.5025, 0.375, 0.5025, 0.375, 0.7475, 0.625, 0.5025, 0.625, 0.7475, 0.625, 0.7475, 0.625, 0.5025, 0.375, 0.7475, 0.375, 0.5025, 0.375, 0.5025, 0.375, 0.7475, 0.625, 0.5025, 0.625, 0.7475, 0.625, 0.7475, 0.625, 0.5025, 0.6231, 0.75, 0.377, 0.75, 0.3763, 0.75, 0.6237, 0.75, 0.6237, 0.75, 0.3763, 0.75, 0.3763, 0.75, 0.6238, 0.75, 0.3763, 0.5, 0.6237, 0.5, 0.6238, 0.5, 0.3763, 0.5, 0.3763, 0.5025, 0.6237, 0.5025, 0.6237, 0.7475, 0.3763, 0.7475, 0.8737, 0.5025, 0.8737, 0.5, 0.875, 0.5025, 0.1263, 0.5025, 0.125, 0.5025, 0.1263, 0.5, 0.8737, 0.7475, 0.875, 0.7475, 0.8738, 0.75, 0.3763, 0.9987, 0.3763, 1.0, 0.375, 0.9987, 0.375, 0.7475, 0.3763, 0.7475, 0.3763, 0.75, 0.625, 0.7475, 0.6238, 0.75, 0.6237, 0.7475, 0.3763, 0.5, 0.3763, 0.5025, 0.375, 0.5025, 0.6238, 0.5, 0.625, 0.5025, 0.6237, 0.5025, 0.8737, 0.5025, 0.625, 0.5025, 0.625, 0.5, 0.8737, 0.5, 0.375, 0.5025, 0.1263, 0.5025, 0.1263, 0.5, 0.375, 0.5, 0.6238, 0.2512, 0.3763, 0.2512, 0.3763, 0.2475, 0.6237, 0.2475, 0.8737, 0.7475, 0.8737, 0.5025, 0.875, 0.5025, 0.875, 0.7475, 0.3763, 0.9987, 0.6238, 0.9988, 0.6237, 1.0, 0.3763, 1.0, 0.1263, 0.5025, 0.1262, 0.7475, 0.125, 0.7475, 0.125, 0.5025, 0.1262, 0.7475, 0.375, 0.7475, 0.375, 0.75, 0.1262, 0.75, 0.625, 0.7475, 0.8737, 0.7475, 0.8738, 0.75, 0.625, 0.75, 0.375, 0.7475, 0.375, 0.7475, 0.377, 0.75, 0.3763, 0.75, 0.625, 0.7475, 0.625, 0.7475, 0.6237, 0.75, 0.6231, 0.75, 0.3763, 0.5, 0.377, 0.5, 0.375, 0.5025, 0.375, 0.5025, 0.6231, 0.5, 0.6237, 0.5, 0.625, 0.5025, 0.625, 0.5025, 0.6231, 0.75, 0.6229, 0.75, 0.625, 0.7475, 0.625, 0.7475, 0.6229, 0.5, 0.6231, 0.5, 0.625, 0.5025, 0.625, 0.5025, 0.375, 0.5025, 0.375, 0.5025, 0.377, 0.5, 0.3771, 0.5, 0.375, 0.7475, 0.375, 0.7475, 0.3771, 0.75, 0.377, 0.75, 0.625, 0.5025, 0.625, 0.5025, 0.6229, 0.5, 0.6229, 0.5, 0.375, 0.5025, 0.375, 0.5025, 0.3771, 0.5, 0.3771, 0.5, 0.375, 0.7475, 0.375, 0.7475, 0.3771, 0.75, 0.3771, 0.75, 0.625, 0.7475, 0.625, 0.7475, 0.6229, 0.75, 0.6229, 0.75, 0.375, 0.7475, 0.375, 0.7475, 0.377, 0.75, 0.3771, 0.75, 0.625, 0.7475, 0.625, 0.7475, 0.6229, 0.75, 0.6231, 0.75, 0.3771, 0.5, 0.377, 0.5, 0.375, 0.5025, 0.375, 0.5025, 0.6231, 0.5, 0.6229, 0.5, 0.625, 0.5025, 0.625, 0.5025, 0.6231, 0.75, 0.6237, 0.75, 0.625, 0.7475, 0.625, 0.7475, 0.6237, 0.5, 0.6231, 0.5, 0.625, 0.5025, 0.625, 0.5025, 0.375, 0.5025, 0.375, 0.5025, 0.377, 0.5, 0.3763, 0.5, 0.375, 0.7475, 0.375, 0.7475, 0.3763, 0.75, 0.377, 0.75, 0.375, 0.5025, 0.125, 0.5025, 0.125, 0.5, 0.375, 0.5, 0.875, 0.5025, 0.625, 0.5025, 0.625, 0.5, 0.875, 0.5, 0.125, 0.7475, 0.375, 0.7475, 0.375, 0.75, 0.125, 0.75, 0.625, 0.7475, 0.875, 0.7475, 0.875, 0.75, 0.625, 0.75, 0.375, 0.7475, 0.375, 0.7475, 0.377, 0.75, 0.3763, 0.75, 0.625, 0.7475, 0.625, 0.7475, 0.6237, 0.75, 0.6231, 0.75, 0.3763, 0.5, 0.377, 0.5, 0.375, 0.5025, 0.375, 0.5025, 0.6231, 0.5, 0.6237, 0.5, 0.625, 0.5025, 0.625, 0.5025, 0.6231, 0.75, 0.6229, 0.75, 0.625, 0.7475, 0.625, 0.7475, 0.6229, 0.5, 0.6231, 0.5, 0.625, 0.5025, 0.625, 0.5025, 0.375, 0.5025, 0.375, 0.5025, 0.377, 0.5, 0.3771, 0.5, 0.375, 0.7475, 0.375, 0.7475, 0.3771, 0.75, 0.377, 0.75, 0.625, 0.5025, 0.625, 0.5025, 0.6229, 0.5, 0.6229, 0.5, 0.375, 0.5025, 0.375, 0.5025, 0.3771, 0.5, 0.3771, 0.5, 0.375, 0.7475, 0.375, 0.7475, 0.3771, 0.75, 0.3771, 0.75, 0.625, 0.7475, 0.625, 0.7475, 0.6229, 0.75, 0.6229, 0.75, 0.375, 0.7475, 0.375, 0.7475, 0.377, 0.75, 0.3771, 0.75, 0.625, 0.7475, 0.625, 0.7475, 0.6229, 0.75, 0.6231, 0.75, 0.3771, 0.5, 0.377, 0.5, 0.375, 0.5025, 0.375, 0.5025, 0.6231, 0.5, 0.6229, 0.5, 0.625, 0.5025, 0.625, 0.5025, 0.6231, 0.75, 0.6237, 0.75, 0.625, 0.7475, 0.625, 0.7475, 0.6237, 0.5, 0.6231, 0.5, 0.625, 0.5025, 0.625, 0.5025, 0.375, 0.5025, 0.375, 0.5025, 0.377, 0.5, 0.3763, 0.5, 0.375, 0.7475, 0.375, 0.7475, 0.3763, 0.75, 0.377, 0.75, 0.6237, 0.5025, 0.3763, 0.5025, 0.3763, 0.5, 0.6238, 0.5, 0.375, 0.7475, 0.375, 0.5025, 0.3763, 0.5025, 0.3763, 0.7475, 0.625, 0.5025, 0.625, 0.7475, 0.6237, 0.7475, 0.6237, 0.5025, 0.6238, 0.75, 0.3763, 0.75, 0.3763, 0.7475, 0.6237, 0.7475, 0.375, 0.7475, 0.375, 0.7475, 0.3763, 0.75, 0.3763, 0.75, 0.625, 0.7475, 0.625, 0.7475, 0.6237, 0.75, 0.6238, 0.75, 0.3763, 0.5, 0.3763, 0.5, 0.375, 0.5025, 0.375, 0.5025, 0.6238, 0.5, 0.6237, 0.5, 0.625, 0.5025, 0.625, 0.5025, 0.375, 0.7475, 0.375, 0.7475, 0.3763, 0.75, 0.3763, 0.75, 0.625, 0.7475, 0.625, 0.7475, 0.6237, 0.75, 0.6237, 0.75, 0.3763, 0.5, 0.3763, 0.5, 0.375, 0.5025, 0.375, 0.5025, 0.6237, 0.5, 0.6237, 0.5, 0.625, 0.5025, 0.625, 0.5025])
me_cube_001.use_remesh_fix_poles = True
me_cube_001.use_remesh_preserve_attributes = False
me_cube_001.use_mirror_vertex_groups = False
me_cube_001.update()

# ---- objects
ob_cube = bpy.data.objects.new('Cube', me_cube_001)

# ---- transforms, parenting, visibility, modifiers, constraints
ob_cube.location = (0.0, 0.0, -1.49e-08)
ob_cube.scale = (0.1, 0.1, 0.1)
ob_cube.lineart.crease_threshold = 0.0

# ---- collection membership
col_collection.objects.link(ob_cube)

# ---- scene / render settings (as saved in the file)
scene.frame_start = 1; scene.frame_end = 250; scene.frame_set(1)
scene.render.engine = 'BLENDER_EEVEE_NEXT'
scene.cycles.use_denoising = False
scene.cycles.samples = 128
scene.cycles.sampling_pattern = 'TABULATED_SOBOL'
scene.cycles.use_adaptive_sampling = False
scene.cycles.use_light_tree = False
scene.view_settings.view_transform = 'Filmic'
bpy.context.view_layer.update()

# ---- added for rendering (the .blend has no active camera and no usable light): camera, sun
cam_auto = bpy.data.cameras.new('AutoCamera')
cam_auto.lens = 50.0
cam_auto.sensor_width = 36.0
cam_auto.clip_end = 1000.0
ob_auto_camera = bpy.data.objects.new('AutoCamera', cam_auto)
scene.collection.objects.link(ob_auto_camera)
ob_auto_camera.location = (3.98158, -4.76981, 3.38987)
ob_auto_camera.rotation_euler = (1.09748, -7.21219e-08, 0.694738)
scene.camera = ob_auto_camera
light_auto_sun = bpy.data.lights.new('AutoSun', 'SUN')
light_auto_sun.energy = 3.0
light_auto_sun.angle = 0.0523599
ob_auto_sun = bpy.data.objects.new('AutoSun', light_auto_sun)
scene.collection.objects.link(ob_auto_sun)
ob_auto_sun.rotation_euler = (0.872665, 0.174533, 0.523599)
bpy.context.view_layer.update()
